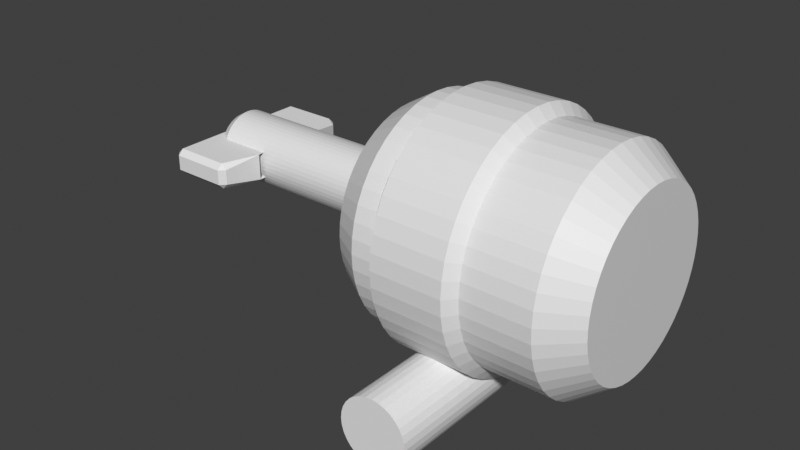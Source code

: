 # Source: armpivot_v1.blend  (saved by Blender 3.0.42; exported with 4.5.12 LTS)
import bpy
from mathutils import Matrix  # noqa: F401  (used for matrix-valued properties, if any)

bpy.ops.wm.read_factory_settings(use_empty=True)
scene = bpy.context.scene
scene.name = 'Scene'

# ---- collections
col_collection = bpy.data.collections.new('Collection'); scene.collection.children.link(col_collection)

# ---- materials (node trees are filled in below, after node groups)
mat_cylindermaterial = bpy.data.materials.new('CylinderMaterial')
mat_cylindermaterial.use_transparent_shadow = False

# ---- material node trees
mat_cylindermaterial.use_nodes = True; mat_cylindermaterial.node_tree.nodes.clear()
_N = mat_cylindermaterial.node_tree.nodes; _L = mat_cylindermaterial.node_tree.links
n0 = _N.new('ShaderNodeBsdfPrincipled'); n0.name = 'Principled BSDF'; n0.location = (10, 300)
n0.distribution = 'GGX'
n0.subsurface_method = 'RANDOM_WALK_SKIN'
n0.inputs[3].default_value = 1.45
n0.inputs[27].default_value = (0.0, 0.0, 0.0, 1.0)
n0.inputs[28].default_value = 1.0
n1 = _N.new('ShaderNodeOutputMaterial'); n1.name = 'Material Output'; n1.location = (300, 300)
_L.new(n0.outputs[0], n1.inputs[0])
n1.is_active_output = True

# ---- world
world_world = bpy.data.worlds.new('World'); scene.world = world_world
world_world.use_nodes = True; world_world.node_tree.nodes.clear()
_N = world_world.node_tree.nodes; _L = world_world.node_tree.links
n0 = _N.new('ShaderNodeOutputWorld'); n0.name = 'World Output'; n0.location = (300, 300)
n1 = _N.new('ShaderNodeBackground'); n1.name = 'Background'; n1.location = (10, 300)
n1.inputs[0].default_value = (0.05088, 0.05088, 0.05088, 1.0)
_L.new(n1.outputs[0], n0.inputs[0])
n0.is_active_output = True
world_world.color = (0.05088, 0.05088, 0.05088)
world_world.use_sun_shadow = False
world_world.sun_shadow_jitter_overblur = 0.0

# ---- meshes
me_armpivot_trussmesh = bpy.data.meshes.new('armpivot_trussmesh')
me_armpivot_trussmesh.from_pydata([(-0.5, -0.5, -0.5), (0.5, -0.5, -0.5), (0.03285, 0.1561, -0.1196), (0.02925, 0.0, -0.1938), (0.02565, 0.328, -0.2681), (0.4426, 0.2165, 0.0818), (-0.5, 0.5, -0.5), (0.02565, -0.328, -0.2681), (0.5, 0.5, -0.5), (0.4426, -0.2165, 0.0818), (0.03285, -0.1561, -0.1196), (0.3932, 0.2186, 0.0497), (0.03726, 0.3138, -0.249), (0.04342, 0.167, -0.1222), (0.4988, -0.4662, -0.488), (0.4988, 0.4808, -0.488), (0.4444, 0.2124, 0.06296), (0.486, -0.4889, -0.4805), (0.4328, -0.226, 0.05919), (0.04598, -0.3294, -0.2654), (-0.489, 0.4616, -0.4951), (-0.489, -0.4839, -0.4951), (0.007962, -0.3213, -0.2759), (0.02534, 0.3363, -0.2792), (0.4571, 0.4928, -0.4903), (-0.4531, 0.4928, -0.4903), (0.486, 0.4889, -0.4805), (0.04598, 0.3294, -0.2654), (0.4328, 0.226, 0.05919), (0.4957, -0.4654, -0.4565), (0.4438, 0.1828, 0.06984), (0.4438, -0.209, 0.06984), (0.4571, -0.4928, -0.4903), (0.02534, -0.3363, -0.2792), (-0.4531, -0.4928, -0.4903), (0.03726, -0.3138, -0.249), (0.3932, -0.2186, 0.0497), (0.04342, -0.167, -0.1222), (-0.473, 0.4786, -0.4881), (0.01465, -0.2896, -0.2729), (0.01465, 0.3191, -0.2729), (0.02945, -0.03648, -0.1898), (0.02673, -0.2838, -0.2457), (0.03216, -0.1542, -0.1338), (0.02623, 0.2206, -0.2561), (0.02623, -0.2206, -0.2561), (0.02865, 0.0, -0.2061), (0.02673, 0.2838, -0.2457), (0.02945, 0.03648, -0.1898), (0.03216, 0.1542, -0.1338), (0.4262, 0.1949, 0.0621), (0.4018, 0.207, 0.03584), (0.04579, 0.3022, -0.2629), (0.04177, 0.3177, -0.2854), (0.05195, 0.1554, -0.1361), (0.05238, 0.1481, -0.1297), (0.4816, -0.4821, -0.513), (0.4789, -0.4662, -0.49), (0.4789, 0.4808, -0.49), (0.4816, 0.4821, -0.513), (0.4245, 0.2124, 0.061), (0.4884, -0.471, -0.4891), (0.4351, -0.208, 0.05068), (0.4262, -0.1949, 0.0621), (0.04832, -0.3115, -0.2739), (0.04177, -0.3177, -0.2854), (-0.4948, 0.4896, -0.5196), (-0.4809, 0.4616, -0.5134), (-0.4809, -0.4839, -0.5134), (-0.4948, -0.4896, -0.5196), (0.01604, -0.3213, -0.2942), (0.02534, 0.3202, -0.2911), (0.4571, 0.4768, -0.5023), (-0.4531, 0.4768, -0.5023), (0.4884, 0.471, -0.4891), (0.04832, 0.3115, -0.2739), (0.4351, 0.208, 0.05068), (0.4758, -0.4654, -0.4585), (0.4239, 0.1828, 0.06787), (0.4239, -0.209, 0.06787), (0.4571, -0.4768, -0.5023), (0.02534, -0.3202, -0.2911), (-0.4531, -0.4768, -0.5023), (0.04579, -0.3022, -0.2629), (0.4018, -0.207, 0.03584), (0.05195, -0.1554, -0.1361), (0.05238, -0.1481, -0.1297), (-0.465, 0.4786, -0.5064), (0.02272, -0.2896, -0.2912), (0.02272, 0.3191, -0.2912), (0.04923, -3.054e-11, -0.1948), (0.04942, -0.03648, -0.1907), (0.04671, -0.2838, -0.2467), (0.05214, -0.1542, -0.1348), (0.0462, 0.2206, -0.257), (0.0462, -0.2206, -0.257), (0.04863, -4.303e-11, -0.2071), (0.04671, 0.2838, -0.2467), (0.04942, 0.03648, -0.1907), (0.05214, 0.1542, -0.1348)], [], [(5, 4, 12, 11), (4, 2, 13, 12), (1, 8, 15, 14), (8, 5, 16, 15), (5, 1, 14, 16), (1, 9, 18, 17), (9, 7, 19, 18), (7, 1, 17, 19), (6, 0, 21, 20), (0, 7, 22, 21), (7, 6, 20, 22), (4, 8, 24, 23), (8, 6, 25, 24), (6, 4, 23, 25), (8, 4, 27, 26), (4, 5, 28, 27), (5, 8, 26, 28), (1, 5, 30, 29), (9, 1, 29, 31), (1, 7, 33, 32), (7, 0, 34, 33), (0, 1, 32, 34), (7, 9, 36, 35), (10, 7, 35, 37), (6, 7, 39, 38), (7, 4, 40, 39), (4, 6, 38, 40), (3, 7, 42, 41), (7, 10, 43, 42), (4, 7, 45, 44), (7, 3, 46, 45), (3, 4, 44, 46), (4, 3, 48, 47), (2, 4, 47, 49), (50, 51, 52, 53), (53, 52, 54, 55), (56, 57, 58, 59), (59, 58, 60, 50), (50, 60, 57, 56), (56, 61, 62, 63), (63, 62, 64, 65), (65, 64, 61, 56), (66, 67, 68, 69), (69, 68, 70, 65), (65, 70, 67, 66), (53, 71, 72, 59), (59, 72, 73, 66), (66, 73, 71, 53), (59, 74, 75, 53), (53, 75, 76, 50), (50, 76, 74, 59), (56, 77, 78, 50), (63, 79, 77, 56), (56, 80, 81, 65), (65, 81, 82, 69), (69, 82, 80, 56), (65, 83, 84, 63), (86, 85, 83, 65), (66, 87, 88, 65), (65, 88, 89, 53), (53, 89, 87, 66), (90, 91, 92, 65), (65, 92, 93, 86), (53, 94, 95, 65), (65, 95, 96, 90), (90, 96, 94, 53), (53, 97, 98, 90), (55, 99, 97, 53), (28, 26, 74, 76), (22, 20, 67, 70), (27, 28, 76, 75), (21, 22, 70, 68), (14, 15, 58, 57), (16, 14, 57, 60), (41, 42, 92, 91), (0, 6, 66, 69), (1, 0, 69, 56), (34, 32, 80, 82), (15, 16, 60, 58), (35, 36, 84, 83), (20, 21, 68, 67), (8, 1, 56, 59), (42, 43, 93, 92), (37, 35, 83, 85), (29, 30, 78, 77), (31, 29, 77, 79), (23, 24, 72, 71), (47, 48, 98, 97), (25, 23, 71, 73), (49, 47, 97, 99), (17, 18, 62, 61), (44, 45, 95, 94), (24, 25, 73, 72), (19, 17, 61, 64), (46, 44, 94, 96), (11, 12, 52, 51), (38, 39, 88, 87), (18, 19, 64, 62), (45, 46, 96, 95), (12, 13, 54, 52), (6, 8, 59, 66), (40, 38, 87, 89), (32, 33, 81, 80), (39, 40, 89, 88), (33, 34, 82, 81), (26, 27, 75, 74)])
_uv = me_armpivot_trussmesh.uv_layers.new(name='UVMap')
_uv.uv.foreach_set('vector', [0.625, 0.5, 0.5, 0.25, 0.5115, 0.2567, 0.6182, 0.4701, 0.5, 0.25, 0.625, 0.25, 0.6182, 0.2567, 0.5115, 0.2567, 0.375, 0.75, 0.375, 0.5, 0.3801, 0.5033, 0.3801, 0.7401, 0.375, 0.5, 0.625, 0.5, 0.6169, 0.5033, 0.3801, 0.5033, 0.625, 0.5, 0.375, 0.75, 0.3801, 0.7401, 0.6169, 0.5033, 0.375, 0.75, 0.625, 0.75, 0.616, 0.7567, 0.384, 0.7567, 0.625, 0.75, 0.5, 1.0, 0.5, 0.9886, 0.616, 0.7567, 0.5, 1.0, 0.375, 0.75, 0.384, 0.7567, 0.5, 0.9886, 0.375, 0.25, 0.375, 0.0, 0.3776, 0.003137, 0.3776, 0.2395, 0.375, 0.0, 0.5, 0.0, 0.4958, 0.003137, 0.3776, 0.003137, 0.5, 0.0, 0.375, 0.25, 0.3776, 0.2395, 0.4958, 0.003137, 0.5, 0.25, 0.375, 0.5, 0.3802, 0.4838, 0.494, 0.2562, 0.375, 0.5, 0.375, 0.25, 0.3802, 0.2562, 0.3802, 0.4838, 0.375, 0.25, 0.5, 0.25, 0.494, 0.2562, 0.3802, 0.2562, 0.375, 0.5, 0.5, 0.25, 0.5, 0.2614, 0.384, 0.4933, 0.5, 0.25, 0.625, 0.5, 0.616, 0.4933, 0.5, 0.2614, 0.625, 0.5, 0.375, 0.5, 0.384, 0.4933, 0.616, 0.4933, 0.375, 0.75, 0.625, 0.5, 0.6199, 0.5161, 0.3937, 0.7423, 0.625, 0.75, 0.375, 0.75, 0.3937, 0.7423, 0.6199, 0.7423, 0.375, 0.75, 0.5, 1.0, 0.494, 0.9938, 0.3802, 0.7662, 0.5, 1.0, 0.375, 1.0, 0.3802, 0.9938, 0.494, 0.9938, 0.375, 1.0, 0.375, 0.75, 0.3802, 0.7662, 0.3802, 0.9938, 0.5, 1.0, 0.625, 0.75, 0.6182, 0.7799, 0.5115, 0.9933, 0.625, 1.0, 0.5, 1.0, 0.5115, 0.9933, 0.6182, 0.9933, 0.375, 0.25, 0.5, 0.0, 0.4974, 0.01327, 0.3814, 0.2452, 0.5, 0.0, 0.5, 0.25, 0.4974, 0.2452, 0.4974, 0.01327, 0.5, 0.25, 0.375, 0.25, 0.3814, 0.2452, 0.4974, 0.2452, 0.5625, 0.125, 0.5, 0.0, 0.5188, 0.009493, 0.5659, 0.1037, 0.5, 0.0, 0.625, 0.0, 0.613, 0.009493, 0.5188, 0.009493, 0.5, 0.25, 0.5, 0.0, 0.5101, 0.04095, 0.5101, 0.2091, 0.5, 0.0, 0.5625, 0.125, 0.5521, 0.125, 0.5101, 0.04095, 0.5625, 0.125, 0.5, 0.25, 0.5101, 0.2091, 0.5521, 0.125, 0.5, 0.25, 0.5625, 0.125, 0.5659, 0.1463, 0.5188, 0.2405, 0.625, 0.25, 0.5, 0.25, 0.5188, 0.2405, 0.613, 0.2405, 0.625, 0.5, 0.6182, 0.4701, 0.5115, 0.2567, 0.5, 0.25, 0.5, 0.25, 0.5115, 0.2567, 0.6182, 0.2567, 0.625, 0.25, 0.375, 0.75, 0.3801, 0.7401, 0.3801, 0.5033, 0.375, 0.5, 0.375, 0.5, 0.3801, 0.5033, 0.6169, 0.5033, 0.625, 0.5, 0.625, 0.5, 0.6169, 0.5033, 0.3801, 0.7401, 0.375, 0.75, 0.375, 0.75, 0.384, 0.7567, 0.616, 0.7567, 0.625, 0.75, 0.625, 0.75, 0.616, 0.7567, 0.5, 0.9886, 0.5, 1.0, 0.5, 1.0, 0.5, 0.9886, 0.384, 0.7567, 0.375, 0.75, 0.375, 0.25, 0.3776, 0.2395, 0.3776, 0.003137, 0.375, 0.0, 0.375, 0.0, 0.3776, 0.003137, 0.4958, 0.003137, 0.5, 0.0, 0.5, 0.0, 0.4958, 0.003137, 0.3776, 0.2395, 0.375, 0.25, 0.5, 0.25, 0.494, 0.2562, 0.3802, 0.4838, 0.375, 0.5, 0.375, 0.5, 0.3802, 0.4838, 0.3802, 0.2562, 0.375, 0.25, 0.375, 0.25, 0.3802, 0.2562, 0.494, 0.2562, 0.5, 0.25, 0.375, 0.5, 0.384, 0.4933, 0.5, 0.2614, 0.5, 0.25, 0.5, 0.25, 0.5, 0.2614, 0.616, 0.4933, 0.625, 0.5, 0.625, 0.5, 0.616, 0.4933, 0.384, 0.4933, 0.375, 0.5, 0.375, 0.75, 0.3937, 0.7423, 0.6199, 0.5161, 0.625, 0.5, 0.625, 0.75, 0.6199, 0.7423, 0.3937, 0.7423, 0.375, 0.75, 0.375, 0.75, 0.3802, 0.7662, 0.494, 0.9938, 0.5, 1.0, 0.5, 1.0, 0.494, 0.9938, 0.3802, 0.9938, 0.375, 1.0, 0.375, 1.0, 0.3802, 0.9938, 0.3802, 0.7662, 0.375, 0.75, 0.5, 1.0, 0.5115, 0.9933, 0.6182, 0.7799, 0.625, 0.75, 0.625, 1.0, 0.6182, 0.9933, 0.5115, 0.9933, 0.5, 1.0, 0.375, 0.25, 0.3814, 0.2452, 0.4974, 0.01327, 0.5, 0.0, 0.5, 0.0, 0.4974, 0.01327, 0.4974, 0.2452, 0.5, 0.25, 0.5, 0.25, 0.4974, 0.2452, 0.3814, 0.2452, 0.375, 0.25, 0.5625, 0.125, 0.5659, 0.1037, 0.5188, 0.009493, 0.5, 0.0, 0.5, 0.0, 0.5188, 0.009493, 0.613, 0.009493, 0.625, 0.0, 0.5, 0.25, 0.5101, 0.2091, 0.5101, 0.04095, 0.5, 0.0, 0.5, 0.0, 0.5101, 0.04095, 0.5521, 0.125, 0.5625, 0.125, 0.5625, 0.125, 0.5521, 0.125, 0.5101, 0.2091, 0.5, 0.25, 0.5, 0.25, 0.5188, 0.2405, 0.5659, 0.1463, 0.5625, 0.125, 0.625, 0.25, 0.613, 0.2405, 0.5188, 0.2405, 0.5, 0.25, 0.616, 0.4933, 0.384, 0.4933, 0.384, 0.4933, 0.616, 0.4933, 0.4958, 0.003137, 0.3776, 0.2395, 0.3776, 0.2395, 0.4958, 0.003137, 0.5, 0.2614, 0.616, 0.4933, 0.616, 0.4933, 0.5, 0.2614, 0.3776, 0.003137, 0.4958, 0.003137, 0.4958, 0.003137, 0.3776, 0.003137, 0.3801, 0.7401, 0.3801, 0.5033, 0.3801, 0.5033, 0.3801, 0.7401, 0.6169, 0.5033, 0.3801, 0.7401, 0.3801, 0.7401, 0.6169, 0.5033, 0.5659, 0.1037, 0.5188, 0.009493, 0.5188, 0.009493, 0.5659, 0.1037, 0.375, 0.0, 0.375, 0.25, 0.375, 0.25, 0.375, 0.0, 0.375, 0.75, 0.375, 1.0, 0.375, 1.0, 0.375, 0.75, 0.3802, 0.9938, 0.3802, 0.7662, 0.3802, 0.7662, 0.3802, 0.9938, 0.3801, 0.5033, 0.6169, 0.5033, 0.6169, 0.5033, 0.3801, 0.5033, 0.5115, 0.9933, 0.6182, 0.7799, 0.6182, 0.7799, 0.5115, 0.9933, 0.3776, 0.2395, 0.3776, 0.003137, 0.3776, 0.003137, 0.3776, 0.2395, 0.375, 0.5, 0.375, 0.75, 0.375, 0.75, 0.375, 0.5, 0.5188, 0.009493, 0.613, 0.009493, 0.613, 0.009493, 0.5188, 0.009493, 0.6182, 0.9933, 0.5115, 0.9933, 0.5115, 0.9933, 0.6182, 0.9933, 0.3937, 0.7423, 0.6199, 0.5161, 0.6199, 0.5161, 0.3937, 0.7423, 0.6199, 0.7423, 0.3937, 0.7423, 0.3937, 0.7423, 0.6199, 0.7423, 0.494, 0.2562, 0.3802, 0.4838, 0.3802, 0.4838, 0.494, 0.2562, 0.5188, 0.2405, 0.5659, 0.1463, 0.5659, 0.1463, 0.5188, 0.2405, 0.3802, 0.2562, 0.494, 0.2562, 0.494, 0.2562, 0.3802, 0.2562, 0.613, 0.2405, 0.5188, 0.2405, 0.5188, 0.2405, 0.613, 0.2405, 0.384, 0.7567, 0.616, 0.7567, 0.616, 0.7567, 0.384, 0.7567, 0.5101, 0.2091, 0.5101, 0.04095, 0.5101, 0.04095, 0.5101, 0.2091, 0.3802, 0.4838, 0.3802, 0.2562, 0.3802, 0.2562, 0.3802, 0.4838, 0.5, 0.9886, 0.384, 0.7567, 0.384, 0.7567, 0.5, 0.9886, 0.5521, 0.125, 0.5101, 0.2091, 0.5101, 0.2091, 0.5521, 0.125, 0.6182, 0.4701, 0.5115, 0.2567, 0.5115, 0.2567, 0.6182, 0.4701, 0.3814, 0.2452, 0.4974, 0.01327, 0.4974, 0.01327, 0.3814, 0.2452, 0.616, 0.7567, 0.5, 0.9886, 0.5, 0.9886, 0.616, 0.7567, 0.5101, 0.04095, 0.5521, 0.125, 0.5521, 0.125, 0.5101, 0.04095, 0.5115, 0.2567, 0.6182, 0.2567, 0.6182, 0.2567, 0.5115, 0.2567, 0.375, 0.25, 0.375, 0.5, 0.375, 0.5, 0.375, 0.25, 0.4974, 0.2452, 0.3814, 0.2452, 0.3814, 0.2452, 0.4974, 0.2452, 0.3802, 0.7662, 0.494, 0.9938, 0.494, 0.9938, 0.3802, 0.7662, 0.4974, 0.01327, 0.4974, 0.2452, 0.4974, 0.2452, 0.4974, 0.01327, 0.494, 0.9938, 0.3802, 0.9938, 0.3802, 0.9938, 0.494, 0.9938, 0.384, 0.4933, 0.5, 0.2614, 0.5, 0.2614, 0.384, 0.4933])
me_armpivot_trussmesh.use_remesh_fix_poles = True
me_armpivot_trussmesh.use_remesh_preserve_attributes = False
me_armpivot_trussmesh.update()
me_armpivot_cylinder = bpy.data.meshes.new('armpivot_cylinder')
me_armpivot_cylinder.from_pydata([(-0.04604, 0.2107, 1.122e-08), (0.4169, 0.25, -1.093e-08), (-0.04604, 0.2089, -0.0275), (0.4169, 0.2479, -0.03263), (-0.04604, 0.2035, -0.05452), (0.4169, 0.2415, -0.0647), (-0.04604, 0.1946, -0.08062), (0.4169, 0.231, -0.09567), (-0.04604, 0.1824, -0.1053), (0.4169, 0.2165, -0.125), (-0.04604, 0.1671, -0.1282), (0.4169, 0.1983, -0.1522), (-0.04604, 0.149, -0.149), (0.4169, 0.1768, -0.1768), (-0.04604, 0.1282, -0.1671), (0.4169, 0.1522, -0.1983), (-0.04604, 0.1053, -0.1824), (0.4169, 0.125, -0.2165), (-0.04604, 0.08062, -0.1946), (0.4169, 0.09567, -0.231), (-0.04604, 0.05452, -0.2035), (0.4169, 0.0647, -0.2415), (-0.04604, 0.0275, -0.2089), (0.4169, 0.03263, -0.2479), (-0.04604, -1.871e-08, -0.2107), (0.4169, -1.093e-08, -0.25), (-0.04604, -0.0275, -0.2089), (0.4169, -0.03263, -0.2479), (-0.04604, -0.05452, -0.2035), (0.4169, -0.0647, -0.2415), (-0.04604, -0.08062, -0.1946), (0.4169, -0.09567, -0.231), (-0.04604, -0.1053, -0.1824), (0.4169, -0.125, -0.2165), (-0.04604, -0.1282, -0.1671), (0.4169, -0.1522, -0.1983), (-0.04604, -0.149, -0.149), (0.4169, -0.1768, -0.1768), (-0.04604, -0.1671, -0.1282), (0.4169, -0.1983, -0.1522), (-0.04604, -0.1824, -0.1053), (0.4169, -0.2165, -0.125), (-0.04604, -0.1946, -0.08062), (0.4169, -0.231, -0.09567), (-0.04604, -0.2035, -0.05452), (0.4169, -0.2415, -0.0647), (-0.04604, -0.2089, -0.0275), (0.4169, -0.2479, -0.03263), (-0.04604, -0.2107, 2.382e-08), (0.4169, -0.25, 1.093e-08), (-0.04604, -0.2089, 0.0275), (0.4169, -0.2479, 0.03263), (-0.04604, -0.2035, 0.05452), (0.4169, -0.2415, 0.0647), (-0.04604, -0.1946, 0.08062), (0.4169, -0.231, 0.09567), (-0.04604, -0.1824, 0.1053), (0.4169, -0.2165, 0.125), (-0.04604, -0.1671, 0.1282), (0.4169, -0.1983, 0.1522), (-0.04604, -0.149, 0.149), (0.4169, -0.1768, 0.1768), (-0.04604, -0.1282, 0.1671), (0.4169, -0.1522, 0.1983), (-0.04604, -0.1053, 0.1824), (0.4169, -0.125, 0.2165), (-0.04604, -0.08062, 0.1946), (0.4169, -0.09567, 0.231), (-0.04604, -0.05452, 0.2035), (0.4169, -0.0647, 0.2415), (-0.04604, -0.0275, 0.2089), (0.4169, -0.03263, 0.2479), (-0.04604, 2.834e-09, 0.2107), (0.4169, 2.981e-09, 0.25), (-0.04604, 0.0275, 0.2089), (0.4169, 0.03263, 0.2479), (-0.04604, 0.05452, 0.2035), (0.4169, 0.0647, 0.2415), (-0.04604, 0.08062, 0.1946), (0.4169, 0.09567, 0.231), (-0.04604, 0.1053, 0.1824), (0.4169, 0.125, 0.2165), (-0.04604, 0.1282, 0.1671), (0.4169, 0.1522, 0.1983), (-0.04604, 0.149, 0.149), (0.4169, 0.1768, 0.1768), (-0.04604, 0.1671, 0.1282), (0.4169, 0.1983, 0.1522), (-0.04604, 0.1824, 0.1053), (0.4169, 0.2165, 0.125), (-0.04604, 0.1946, 0.08062), (0.4169, 0.231, 0.09567), (-0.04604, 0.2035, 0.05452), (0.4169, 0.2415, 0.0647), (-0.04604, 0.2089, 0.0275), (0.4169, 0.2479, 0.03263), (0.02, 0.25, 1.093e-08), (0.02, 0.2479, -0.03263), (0.02, 0.2415, -0.0647), (0.02, 0.231, -0.09567), (0.02, 0.2165, -0.125), (0.02, 0.1983, -0.1522), (0.02, 0.1768, -0.1768), (0.02, 0.1522, -0.1983), (0.02, 0.125, -0.2165), (0.02, 0.09567, -0.231), (0.02, 0.0647, -0.2415), (0.02, 0.03263, -0.2479), (0.02, -1.093e-08, -0.25), (0.02, -0.03263, -0.2479), (0.02, -0.0647, -0.2415), (0.02, -0.09567, -0.231), (0.02, -0.125, -0.2165), (0.02, -0.1522, -0.1983), (0.02, -0.1768, -0.1768), (0.02, -0.1983, -0.1522), (0.02, -0.2165, -0.125), (0.02, -0.231, -0.09567), (0.02, -0.2415, -0.0647), (0.02, -0.2479, -0.03263), (0.02, -0.25, 3.278e-08), (0.02, -0.2479, 0.03263), (0.02, -0.2415, 0.0647), (0.02, -0.231, 0.09567), (0.02, -0.2165, 0.125), (0.02, -0.1983, 0.1522), (0.02, -0.1768, 0.1768), (0.02, -0.1522, 0.1983), (0.02, -0.125, 0.2165), (0.02, -0.09567, 0.231), (0.02, -0.0647, 0.2415), (0.02, -0.03263, 0.2479), (0.02, 2.981e-09, 0.25), (0.02, 0.03263, 0.2479), (0.02, 0.0647, 0.2415), (0.02, 0.09567, 0.231), (0.02, 0.125, 0.2165), (0.02, 0.1522, 0.1983), (0.02, 0.1768, 0.1768), (0.02, 0.1983, 0.1522), (0.02, 0.2165, 0.125), (0.02, 0.231, 0.09567), (0.02, 0.2415, 0.0647), (0.02, 0.2479, 0.03263), (0.4907, 0.1926, -0.02535), (0.4907, 0.1942, -1.051e-08), (0.4907, 0.1926, 0.02535), (0.4907, 0.1876, 0.05028), (0.4907, 0.1795, 0.07434), (0.4907, 0.1682, 0.09712), (0.4907, 0.1541, 0.1183), (0.4907, 0.1374, 0.1374), (0.4907, 0.1183, 0.1541), (0.4907, 0.09712, 0.1682), (0.4907, 0.07434, 0.1795), (0.4907, 0.05028, 0.1876), (0.4907, 0.02535, 0.1926), (0.4907, 2.773e-09, 0.1942), (0.4907, -0.02535, 0.1926), (0.4907, -0.05028, 0.1876), (0.4907, -0.07434, 0.1795), (0.4907, -0.09712, 0.1682), (0.4907, -0.1183, 0.1541), (0.4907, -0.1374, 0.1374), (0.4907, -0.1541, 0.1183), (0.4907, -0.1682, 0.09712), (0.4907, -0.1795, 0.07434), (0.4907, -0.1876, 0.05028), (0.4907, -0.1926, 0.02535), (0.4907, -0.1942, -1.769e-09), (0.4907, -0.1926, -0.02535), (0.4907, -0.1876, -0.05028), (0.4907, -0.1795, -0.07434), (0.4907, -0.1682, -0.09712), (0.4907, -0.1541, -0.1183), (0.4907, -0.1374, -0.1374), (0.4907, -0.1183, -0.1541), (0.4907, -0.09712, -0.1682), (0.4907, -0.07434, -0.1795), (0.4907, -0.05028, -0.1876), (0.4907, -0.02535, -0.1926), (0.4907, -2.196e-08, -0.1942), (0.4907, 0.02535, -0.1926), (0.4907, 0.05028, -0.1876), (0.4907, 0.07434, -0.1795), (0.4907, 0.09712, -0.1682), (0.4907, 0.1183, -0.1541), (0.4907, 0.1374, -0.1374), (0.4907, 0.1541, -0.1183), (0.4907, 0.1682, -0.09712), (0.4907, 0.1795, -0.07434), (0.4907, 0.1876, -0.05028)], [], [(96, 1, 3, 97), (97, 3, 5, 98), (98, 5, 7, 99), (99, 7, 9, 100), (100, 9, 11, 101), (101, 11, 13, 102), (102, 13, 15, 103), (103, 15, 17, 104), (104, 17, 19, 105), (105, 19, 21, 106), (106, 21, 23, 107), (107, 23, 25, 108), (108, 25, 27, 109), (109, 27, 29, 110), (110, 29, 31, 111), (111, 31, 33, 112), (112, 33, 35, 113), (113, 35, 37, 114), (114, 37, 39, 115), (115, 39, 41, 116), (116, 41, 43, 117), (117, 43, 45, 118), (118, 45, 47, 119), (119, 47, 49, 120), (120, 49, 51, 121), (121, 51, 53, 122), (122, 53, 55, 123), (123, 55, 57, 124), (124, 57, 59, 125), (125, 59, 61, 126), (126, 61, 63, 127), (127, 63, 65, 128), (128, 65, 67, 129), (129, 67, 69, 130), (130, 69, 71, 131), (131, 71, 73, 132), (132, 73, 75, 133), (133, 75, 77, 134), (134, 77, 79, 135), (135, 79, 81, 136), (136, 81, 83, 137), (137, 83, 85, 138), (138, 85, 87, 139), (139, 87, 89, 140), (140, 89, 91, 141), (141, 91, 93, 142), (144, 145, 146, 147, 148, 149, 150, 151, 152, 153, 154, 155, 156, 157, 158, 159, 160, 161, 162, 163, 164, 165, 166, 167, 168, 169, 170, 171, 172, 173, 174, 175, 176, 177, 178, 179, 180, 181, 182, 183, 184, 185, 186, 187, 188, 189, 190, 191), (142, 93, 95, 143), (143, 95, 1, 96), (0, 2, 4, 6, 8, 10, 12, 14, 16, 18, 20, 22, 24, 26, 28, 30, 32, 34, 36, 38, 40, 42, 44, 46, 48, 50, 52, 54, 56, 58, 60, 62, 64, 66, 68, 70, 72, 74, 76, 78, 80, 82, 84, 86, 88, 90, 92, 94), (2, 0, 96, 97), (4, 2, 97, 98), (6, 4, 98, 99), (8, 6, 99, 100), (10, 8, 100, 101), (12, 10, 101, 102), (14, 12, 102, 103), (16, 14, 103, 104), (18, 16, 104, 105), (20, 18, 105, 106), (22, 20, 106, 107), (24, 22, 107, 108), (26, 24, 108, 109), (28, 26, 109, 110), (30, 28, 110, 111), (32, 30, 111, 112), (34, 32, 112, 113), (36, 34, 113, 114), (38, 36, 114, 115), (40, 38, 115, 116), (42, 40, 116, 117), (44, 42, 117, 118), (46, 44, 118, 119), (48, 46, 119, 120), (50, 48, 120, 121), (52, 50, 121, 122), (54, 52, 122, 123), (56, 54, 123, 124), (58, 56, 124, 125), (60, 58, 125, 126), (62, 60, 126, 127), (64, 62, 127, 128), (66, 64, 128, 129), (68, 66, 129, 130), (70, 68, 130, 131), (72, 70, 131, 132), (74, 72, 132, 133), (76, 74, 133, 134), (78, 76, 134, 135), (80, 78, 135, 136), (82, 80, 136, 137), (84, 82, 137, 138), (86, 84, 138, 139), (88, 86, 139, 140), (90, 88, 140, 141), (92, 90, 141, 142), (94, 92, 142, 143), (0, 94, 143, 96), (3, 1, 145, 144), (1, 95, 146, 145), (95, 93, 147, 146), (93, 91, 148, 147), (91, 89, 149, 148), (89, 87, 150, 149), (87, 85, 151, 150), (85, 83, 152, 151), (83, 81, 153, 152), (81, 79, 154, 153), (79, 77, 155, 154), (77, 75, 156, 155), (75, 73, 157, 156), (73, 71, 158, 157), (71, 69, 159, 158), (69, 67, 160, 159), (67, 65, 161, 160), (65, 63, 162, 161), (63, 61, 163, 162), (61, 59, 164, 163), (59, 57, 165, 164), (57, 55, 166, 165), (55, 53, 167, 166), (53, 51, 168, 167), (51, 49, 169, 168), (49, 47, 170, 169), (47, 45, 171, 170), (45, 43, 172, 171), (43, 41, 173, 172), (41, 39, 174, 173), (39, 37, 175, 174), (37, 35, 176, 175), (35, 33, 177, 176), (33, 31, 178, 177), (31, 29, 179, 178), (29, 27, 180, 179), (27, 25, 181, 180), (25, 23, 182, 181), (23, 21, 183, 182), (21, 19, 184, 183), (19, 17, 185, 184), (17, 15, 186, 185), (15, 13, 187, 186), (13, 11, 188, 187), (11, 9, 189, 188), (9, 7, 190, 189), (7, 5, 191, 190), (5, 3, 144, 191)])
_uv = me_armpivot_cylinder.uv_layers.new(name='UVMap')
_uv.uv.foreach_set('vector', [1.0, 0.5, 1.0, 1.0, 0.9792, 1.0, 0.9792, 0.5, 0.9792, 0.5, 0.9792, 1.0, 0.9583, 1.0, 0.9583, 0.5, 0.9583, 0.5, 0.9583, 1.0, 0.9375, 1.0, 0.9375, 0.5, 0.9375, 0.5, 0.9375, 1.0, 0.9167, 1.0, 0.9167, 0.5, 0.9167, 0.5, 0.9167, 1.0, 0.8958, 1.0, 0.8958, 0.5, 0.8958, 0.5, 0.8958, 1.0, 0.875, 1.0, 0.875, 0.5, 0.875, 0.5, 0.875, 1.0, 0.8542, 1.0, 0.8542, 0.5, 0.8542, 0.5, 0.8542, 1.0, 0.8333, 1.0, 0.8333, 0.5, 0.8333, 0.5, 0.8333, 1.0, 0.8125, 1.0, 0.8125, 0.5, 0.8125, 0.5, 0.8125, 1.0, 0.7917, 1.0, 0.7917, 0.5, 0.7917, 0.5, 0.7917, 1.0, 0.7708, 1.0, 0.7708, 0.5, 0.7708, 0.5, 0.7708, 1.0, 0.75, 1.0, 0.75, 0.5, 0.75, 0.5, 0.75, 1.0, 0.7292, 1.0, 0.7292, 0.5, 0.7292, 0.5, 0.7292, 1.0, 0.7083, 1.0, 0.7083, 0.5, 0.7083, 0.5, 0.7083, 1.0, 0.6875, 1.0, 0.6875, 0.5, 0.6875, 0.5, 0.6875, 1.0, 0.6667, 1.0, 0.6667, 0.5, 0.6667, 0.5, 0.6667, 1.0, 0.6458, 1.0, 0.6458, 0.5, 0.6458, 0.5, 0.6458, 1.0, 0.625, 1.0, 0.625, 0.5, 0.625, 0.5, 0.625, 1.0, 0.6042, 1.0, 0.6042, 0.5, 0.6042, 0.5, 0.6042, 1.0, 0.5833, 1.0, 0.5833, 0.5, 0.5833, 0.5, 0.5833, 1.0, 0.5625, 1.0, 0.5625, 0.5, 0.5625, 0.5, 0.5625, 1.0, 0.5417, 1.0, 0.5417, 0.5, 0.5417, 0.5, 0.5417, 1.0, 0.5208, 1.0, 0.5208, 0.5, 0.5208, 0.5, 0.5208, 1.0, 0.5, 1.0, 0.5, 0.5, 0.5, 0.5, 0.5, 1.0, 0.4792, 1.0, 0.4792, 0.5, 0.4792, 0.5, 0.4792, 1.0, 0.4583, 1.0, 0.4583, 0.5, 0.4583, 0.5, 0.4583, 1.0, 0.4375, 1.0, 0.4375, 0.5, 0.4375, 0.5, 0.4375, 1.0, 0.4167, 1.0, 0.4167, 0.5, 0.4167, 0.5, 0.4167, 1.0, 0.3958, 1.0, 0.3958, 0.5, 0.3958, 0.5, 0.3958, 1.0, 0.375, 1.0, 0.375, 0.5, 0.375, 0.5, 0.375, 1.0, 0.3542, 1.0, 0.3542, 0.5, 0.3542, 0.5, 0.3542, 1.0, 0.3333, 1.0, 0.3333, 0.5, 0.3333, 0.5, 0.3333, 1.0, 0.3125, 1.0, 0.3125, 0.5, 0.3125, 0.5, 0.3125, 1.0, 0.2917, 1.0, 0.2917, 0.5, 0.2917, 0.5, 0.2917, 1.0, 0.2708, 1.0, 0.2708, 0.5, 0.2708, 0.5, 0.2708, 1.0, 0.25, 1.0, 0.25, 0.5, 0.25, 0.5, 0.25, 1.0, 0.2292, 1.0, 0.2292, 0.5, 0.2292, 0.5, 0.2292, 1.0, 0.2083, 1.0, 0.2083, 0.5, 0.2083, 0.5, 0.2083, 1.0, 0.1875, 1.0, 0.1875, 0.5, 0.1875, 0.5, 0.1875, 1.0, 0.1667, 1.0, 0.1667, 0.5, 0.1667, 0.5, 0.1667, 1.0, 0.1458, 1.0, 0.1458, 0.5, 0.1458, 0.5, 0.1458, 1.0, 0.125, 1.0, 0.125, 0.5, 0.125, 0.5, 0.125, 1.0, 0.1042, 1.0, 0.1042, 0.5, 0.1042, 0.5, 0.1042, 1.0, 0.08333, 1.0, 0.08333, 0.5, 0.08333, 0.5, 0.08333, 1.0, 0.0625, 1.0, 0.0625, 0.5, 0.0625, 0.5, 0.0625, 1.0, 0.04167, 1.0, 0.04167, 0.5, 0.2743, 0.4349, 0.25, 0.4365, 0.2257, 0.4349, 0.2017, 0.4301, 0.1786, 0.4223, 0.1568, 0.4115, 0.1365, 0.3979, 0.1181, 0.3819, 0.1021, 0.3635, 0.08851, 0.3432, 0.07772, 0.3214, 0.06988, 0.2983, 0.06512, 0.2743, 0.06352, 0.25, 0.06512, 0.2257, 0.06988, 0.2017, 0.07772, 0.1786, 0.08851, 0.1568, 0.1021, 0.1365, 0.1181, 0.1181, 0.1365, 0.1021, 0.1568, 0.08851, 0.1786, 0.07772, 0.2017, 0.06988, 0.2257, 0.06512, 0.25, 0.06352, 0.2743, 0.06512, 0.2983, 0.06988, 0.3214, 0.07772, 0.3432, 0.08851, 0.3635, 0.1021, 0.3819, 0.1181, 0.3979, 0.1365, 0.4115, 0.1568, 0.4223, 0.1786, 0.4301, 0.2017, 0.4349, 0.2257, 0.4365, 0.25, 0.4349, 0.2743, 0.4301, 0.2983, 0.4223, 0.3214, 0.4115, 0.3432, 0.3979, 0.3635, 0.3819, 0.3819, 0.3635, 0.3979, 0.3432, 0.4115, 0.3214, 0.4223, 0.2983, 0.4301, 0.04167, 0.5, 0.04167, 1.0, 0.02083, 1.0, 0.02083, 0.5, 0.02083, 0.5, 0.02083, 1.0, 3.763e-07, 1.0, 3.763e-07, 0.5, 0.75, 0.4522, 0.7764, 0.4505, 0.8023, 0.4453, 0.8274, 0.4368, 0.8511, 0.4251, 0.8731, 0.4104, 0.893, 0.393, 0.9104, 0.3731, 0.9251, 0.3511, 0.9368, 0.3274, 0.9453, 0.3023, 0.9505, 0.2764, 0.9522, 0.25, 0.9505, 0.2236, 0.9453, 0.1977, 0.9368, 0.1726, 0.9251, 0.1489, 0.9104, 0.1269, 0.893, 0.107, 0.8731, 0.08956, 0.8511, 0.07486, 0.8274, 0.06316, 0.8023, 0.05466, 0.7764, 0.0495, 0.75, 0.04777, 0.7236, 0.0495, 0.6977, 0.05466, 0.6726, 0.06316, 0.6489, 0.07486, 0.6269, 0.08956, 0.607, 0.107, 0.5896, 0.1269, 0.5749, 0.1489, 0.5632, 0.1726, 0.5547, 0.1977, 0.5495, 0.2236, 0.5478, 0.25, 0.5495, 0.2764, 0.5547, 0.3023, 0.5632, 0.3274, 0.5749, 0.3511, 0.5896, 0.3731, 0.607, 0.393, 0.6269, 0.4104, 0.6489, 0.4251, 0.6726, 0.4368, 0.6977, 0.4453, 0.7236, 0.4505, 0.7764, 0.4505, 0.75, 0.4522, 0.75, 0.49, 0.7813, 0.4879, 0.8023, 0.4453, 0.7764, 0.4505, 0.7813, 0.4879, 0.8121, 0.4818, 0.8274, 0.4368, 0.8023, 0.4453, 0.8121, 0.4818, 0.8418, 0.4717, 0.8511, 0.4251, 0.8274, 0.4368, 0.8418, 0.4717, 0.87, 0.4578, 0.8731, 0.4104, 0.8511, 0.4251, 0.87, 0.4578, 0.8961, 0.4404, 0.893, 0.393, 0.8731, 0.4104, 0.8961, 0.4404, 0.9197, 0.4197, 0.9104, 0.3731, 0.893, 0.393, 0.9197, 0.4197, 0.9404, 0.3961, 0.9251, 0.3511, 0.9104, 0.3731, 0.9404, 0.3961, 0.9578, 0.37, 0.9368, 0.3274, 0.9251, 0.3511, 0.9578, 0.37, 0.9717, 0.3418, 0.9453, 0.3023, 0.9368, 0.3274, 0.9717, 0.3418, 0.9818, 0.3121, 0.9505, 0.2764, 0.9453, 0.3023, 0.9818, 0.3121, 0.9879, 0.2813, 0.9522, 0.25, 0.9505, 0.2764, 0.9879, 0.2813, 0.99, 0.25, 0.9505, 0.2236, 0.9522, 0.25, 0.99, 0.25, 0.9879, 0.2187, 0.9453, 0.1977, 0.9505, 0.2236, 0.9879, 0.2187, 0.9818, 0.1879, 0.9368, 0.1726, 0.9453, 0.1977, 0.9818, 0.1879, 0.9717, 0.1582, 0.9251, 0.1489, 0.9368, 0.1726, 0.9717, 0.1582, 0.9578, 0.13, 0.9104, 0.1269, 0.9251, 0.1489, 0.9578, 0.13, 0.9404, 0.1039, 0.893, 0.107, 0.9104, 0.1269, 0.9404, 0.1039, 0.9197, 0.08029, 0.8731, 0.08956, 0.893, 0.107, 0.9197, 0.08029, 0.8961, 0.0596, 0.8511, 0.07486, 0.8731, 0.08956, 0.8961, 0.0596, 0.87, 0.04215, 0.8274, 0.06316, 0.8511, 0.07486, 0.87, 0.04215, 0.8418, 0.02827, 0.8023, 0.05466, 0.8274, 0.06316, 0.8418, 0.02827, 0.8121, 0.01818, 0.7764, 0.0495, 0.8023, 0.05466, 0.8121, 0.01818, 0.7813, 0.01205, 0.75, 0.04777, 0.7764, 0.0495, 0.7813, 0.01205, 0.75, 0.01, 0.7236, 0.0495, 0.75, 0.04777, 0.75, 0.01, 0.7187, 0.01205, 0.6977, 0.05466, 0.7236, 0.0495, 0.7187, 0.01205, 0.6879, 0.01818, 0.6726, 0.06316, 0.6977, 0.05466, 0.6879, 0.01818, 0.6582, 0.02827, 0.6489, 0.07486, 0.6726, 0.06316, 0.6582, 0.02827, 0.63, 0.04215, 0.6269, 0.08956, 0.6489, 0.07486, 0.63, 0.04215, 0.6039, 0.0596, 0.607, 0.107, 0.6269, 0.08956, 0.6039, 0.0596, 0.5803, 0.08029, 0.5896, 0.1269, 0.607, 0.107, 0.5803, 0.08029, 0.5596, 0.1039, 0.5749, 0.1489, 0.5896, 0.1269, 0.5596, 0.1039, 0.5422, 0.13, 0.5632, 0.1726, 0.5749, 0.1489, 0.5422, 0.13, 0.5283, 0.1582, 0.5547, 0.1977, 0.5632, 0.1726, 0.5283, 0.1582, 0.5182, 0.1879, 0.5495, 0.2236, 0.5547, 0.1977, 0.5182, 0.1879, 0.5121, 0.2187, 0.5478, 0.25, 0.5495, 0.2236, 0.5121, 0.2187, 0.51, 0.25, 0.5495, 0.2764, 0.5478, 0.25, 0.51, 0.25, 0.5121, 0.2813, 0.5547, 0.3023, 0.5495, 0.2764, 0.5121, 0.2813, 0.5182, 0.3121, 0.5632, 0.3274, 0.5547, 0.3023, 0.5182, 0.3121, 0.5283, 0.3418, 0.5749, 0.3511, 0.5632, 0.3274, 0.5283, 0.3418, 0.5422, 0.37, 0.5896, 0.3731, 0.5749, 0.3511, 0.5422, 0.37, 0.5596, 0.3961, 0.607, 0.393, 0.5896, 0.3731, 0.5596, 0.3961, 0.5803, 0.4197, 0.6269, 0.4104, 0.607, 0.393, 0.5803, 0.4197, 0.6039, 0.4404, 0.6489, 0.4251, 0.6269, 0.4104, 0.6039, 0.4404, 0.63, 0.4578, 0.6726, 0.4368, 0.6489, 0.4251, 0.63, 0.4578, 0.6582, 0.4717, 0.6977, 0.4453, 0.6726, 0.4368, 0.6582, 0.4717, 0.6879, 0.4818, 0.7236, 0.4505, 0.6977, 0.4453, 0.6879, 0.4818, 0.7187, 0.4879, 0.75, 0.4522, 0.7236, 0.4505, 0.7187, 0.4879, 0.75, 0.49, 0.2813, 0.4879, 0.25, 0.49, 0.25, 0.4365, 0.2743, 0.4349, 0.25, 0.49, 0.2187, 0.4879, 0.2257, 0.4349, 0.25, 0.4365, 0.2187, 0.4879, 0.1879, 0.4818, 0.2017, 0.4301, 0.2257, 0.4349, 0.1879, 0.4818, 0.1582, 0.4717, 0.1786, 0.4223, 0.2017, 0.4301, 0.1582, 0.4717, 0.13, 0.4578, 0.1568, 0.4115, 0.1786, 0.4223, 0.13, 0.4578, 0.1039, 0.4404, 0.1365, 0.3979, 0.1568, 0.4115, 0.1039, 0.4404, 0.08029, 0.4197, 0.1181, 0.3819, 0.1365, 0.3979, 0.08029, 0.4197, 0.0596, 0.3961, 0.1021, 0.3635, 0.1181, 0.3819, 0.0596, 0.3961, 0.04215, 0.37, 0.08851, 0.3432, 0.1021, 0.3635, 0.04215, 0.37, 0.02827, 0.3418, 0.07772, 0.3214, 0.08851, 0.3432, 0.02827, 0.3418, 0.01818, 0.3121, 0.06988, 0.2983, 0.07772, 0.3214, 0.01818, 0.3121, 0.01205, 0.2813, 0.06512, 0.2743, 0.06988, 0.2983, 0.01205, 0.2813, 0.01, 0.25, 0.06352, 0.25, 0.06512, 0.2743, 0.01, 0.25, 0.01205, 0.2187, 0.06512, 0.2257, 0.06352, 0.25, 0.01205, 0.2187, 0.01818, 0.1879, 0.06988, 0.2017, 0.06512, 0.2257, 0.01818, 0.1879, 0.02827, 0.1582, 0.07772, 0.1786, 0.06988, 0.2017, 0.02827, 0.1582, 0.04215, 0.13, 0.08851, 0.1568, 0.07772, 0.1786, 0.04215, 0.13, 0.0596, 0.1039, 0.1021, 0.1365, 0.08851, 0.1568, 0.0596, 0.1039, 0.08029, 0.08029, 0.1181, 0.1181, 0.1021, 0.1365, 0.08029, 0.08029, 0.1039, 0.0596, 0.1365, 0.1021, 0.1181, 0.1181, 0.1039, 0.0596, 0.13, 0.04215, 0.1568, 0.08851, 0.1365, 0.1021, 0.13, 0.04215, 0.1582, 0.02827, 0.1786, 0.07772, 0.1568, 0.08851, 0.1582, 0.02827, 0.1879, 0.01818, 0.2017, 0.06988, 0.1786, 0.07772, 0.1879, 0.01818, 0.2187, 0.01205, 0.2257, 0.06512, 0.2017, 0.06988, 0.2187, 0.01205, 0.25, 0.01, 0.25, 0.06352, 0.2257, 0.06512, 0.25, 0.01, 0.2813, 0.01205, 0.2743, 0.06512, 0.25, 0.06352, 0.2813, 0.01205, 0.3121, 0.01818, 0.2983, 0.06988, 0.2743, 0.06512, 0.3121, 0.01818, 0.3418, 0.02827, 0.3214, 0.07772, 0.2983, 0.06988, 0.3418, 0.02827, 0.37, 0.04215, 0.3432, 0.08851, 0.3214, 0.07772, 0.37, 0.04215, 0.3961, 0.0596, 0.3635, 0.1021, 0.3432, 0.08851, 0.3961, 0.0596, 0.4197, 0.08029, 0.3819, 0.1181, 0.3635, 0.1021, 0.4197, 0.08029, 0.4404, 0.1039, 0.3979, 0.1365, 0.3819, 0.1181, 0.4404, 0.1039, 0.4578, 0.13, 0.4115, 0.1568, 0.3979, 0.1365, 0.4578, 0.13, 0.4717, 0.1582, 0.4223, 0.1786, 0.4115, 0.1568, 0.4717, 0.1582, 0.4818, 0.1879, 0.4301, 0.2017, 0.4223, 0.1786, 0.4818, 0.1879, 0.4879, 0.2187, 0.4349, 0.2257, 0.4301, 0.2017, 0.4879, 0.2187, 0.49, 0.25, 0.4365, 0.25, 0.4349, 0.2257, 0.49, 0.25, 0.4879, 0.2813, 0.4349, 0.2743, 0.4365, 0.25, 0.4879, 0.2813, 0.4818, 0.3121, 0.4301, 0.2983, 0.4349, 0.2743, 0.4818, 0.3121, 0.4717, 0.3418, 0.4223, 0.3214, 0.4301, 0.2983, 0.4717, 0.3418, 0.4578, 0.37, 0.4115, 0.3432, 0.4223, 0.3214, 0.4578, 0.37, 0.4404, 0.3961, 0.3979, 0.3635, 0.4115, 0.3432, 0.4404, 0.3961, 0.4197, 0.4197, 0.3819, 0.3819, 0.3979, 0.3635, 0.4197, 0.4197, 0.3961, 0.4404, 0.3635, 0.3979, 0.3819, 0.3819, 0.3961, 0.4404, 0.37, 0.4578, 0.3432, 0.4115, 0.3635, 0.3979, 0.37, 0.4578, 0.3418, 0.4717, 0.3214, 0.4223, 0.3432, 0.4115, 0.3418, 0.4717, 0.3121, 0.4818, 0.2983, 0.4301, 0.3214, 0.4223, 0.3121, 0.4818, 0.2813, 0.4879, 0.2743, 0.4349, 0.2983, 0.4301])
me_armpivot_cylinder.materials.append(mat_cylindermaterial)
me_armpivot_cylinder.use_remesh_fix_poles = True
me_armpivot_cylinder.use_remesh_preserve_attributes = False
me_armpivot_cylinder.update()
me_armpivot_motormesh = bpy.data.meshes.new('armpivot_motormesh')
me_armpivot_motormesh.from_pydata([(0.0, 0.15, -0.15), (0.0, 0.15, 0.15), (0.02926, 0.1471, -0.15), (0.02926, 0.1471, 0.15), (0.0574, 0.1386, -0.15), (0.0574, 0.1386, 0.15), (0.08334, 0.1247, -0.15), (0.08334, 0.1247, 0.15), (0.1061, 0.1061, -0.15), (0.1061, 0.1061, 0.15), (0.1247, 0.08334, -0.15), (0.1247, 0.08334, 0.15), (0.1386, 0.0574, -0.15), (0.1386, 0.0574, 0.15), (0.1471, 0.02926, -0.15), (0.1471, 0.02926, 0.15), (0.15, -6.557e-09, -0.15), (0.15, -6.557e-09, 0.15), (0.1471, -0.02926, -0.15), (0.1471, -0.02926, 0.15), (0.1386, -0.0574, -0.15), (0.1386, -0.0574, 0.15), (0.1247, -0.08334, -0.15), (0.1247, -0.08334, 0.15), (0.1061, -0.1061, -0.15), (0.1061, -0.1061, 0.15), (0.08334, -0.1247, -0.15), (0.08334, -0.1247, 0.15), (0.0574, -0.1386, -0.15), (0.0574, -0.1386, 0.15), (0.02926, -0.1471, -0.15), (0.02926, -0.1471, 0.15), (-1.311e-08, -0.15, -0.15), (-1.311e-08, -0.15, 0.15), (-0.02926, -0.1471, -0.15), (-0.02926, -0.1471, 0.15), (-0.0574, -0.1386, -0.15), (-0.0574, -0.1386, 0.15), (-0.08334, -0.1247, -0.15), (-0.08334, -0.1247, 0.15), (-0.1061, -0.1061, -0.15), (-0.1061, -0.1061, 0.15), (-0.1247, -0.08334, -0.15), (-0.1247, -0.08334, 0.15), (-0.1386, -0.0574, -0.15), (-0.1386, -0.0574, 0.15), (-0.1471, -0.02926, -0.15), (-0.1471, -0.02926, 0.15), (-0.15, 1.789e-09, -0.15), (-0.15, 1.789e-09, 0.15), (-0.1471, 0.02926, -0.15), (-0.1471, 0.02926, 0.15), (-0.1386, 0.0574, -0.15), (-0.1386, 0.0574, 0.15), (-0.1247, 0.08334, -0.15), (-0.1247, 0.08334, 0.15), (-0.1061, 0.1061, -0.15), (-0.1061, 0.1061, 0.15), (-0.08334, 0.1247, -0.15), (-0.08334, 0.1247, 0.15), (-0.0574, 0.1386, -0.15), (-0.0574, 0.1386, 0.15), (-0.02926, 0.1471, -0.15), (-0.02926, 0.1471, 0.15), (0.01636, 0.08227, 0.1961), (-1.46e-08, 0.08388, 0.1961), (-0.01636, 0.08227, 0.1961), (-0.0321, 0.0775, 0.1961), (-0.0466, 0.06975, 0.1961), (-0.05931, 0.05931, 0.1961), (-0.06975, 0.0466, 0.1961), (-0.0775, 0.0321, 0.1961), (-0.08227, 0.01636, 0.1961), (-0.08388, -2.378e-09, 0.1961), (-0.08227, -0.01636, 0.1961), (-0.0775, -0.0321, 0.1961), (-0.06975, -0.0466, 0.1961), (-0.05931, -0.05931, 0.1961), (-0.0466, -0.06975, 0.1961), (-0.0321, -0.0775, 0.1961), (-0.01636, -0.08227, 0.1961), (-9.401e-09, -0.08388, 0.1961), (0.01636, -0.08227, 0.1961), (0.0321, -0.0775, 0.1961), (0.0466, -0.06975, 0.1961), (0.05931, -0.05931, 0.1961), (0.06975, -0.0466, 0.1961), (0.0775, -0.0321, 0.1961), (0.08227, -0.01636, 0.1961), (0.08388, -8.744e-09, 0.1961), (0.08227, 0.01636, 0.1961), (0.0775, 0.0321, 0.1961), (0.06975, 0.0466, 0.1961), (0.05931, 0.05931, 0.1961), (0.0466, 0.06975, 0.1961), (0.0321, 0.0775, 0.1961)], [], [(0, 1, 3, 2), (2, 3, 5, 4), (4, 5, 7, 6), (6, 7, 9, 8), (8, 9, 11, 10), (10, 11, 13, 12), (12, 13, 15, 14), (14, 15, 17, 16), (16, 17, 19, 18), (18, 19, 21, 20), (20, 21, 23, 22), (22, 23, 25, 24), (24, 25, 27, 26), (26, 27, 29, 28), (28, 29, 31, 30), (30, 31, 33, 32), (32, 33, 35, 34), (34, 35, 37, 36), (36, 37, 39, 38), (38, 39, 41, 40), (40, 41, 43, 42), (42, 43, 45, 44), (44, 45, 47, 46), (46, 47, 49, 48), (48, 49, 51, 50), (50, 51, 53, 52), (52, 53, 55, 54), (54, 55, 57, 56), (56, 57, 59, 58), (58, 59, 61, 60), (64, 65, 66, 67, 68, 69, 70, 71, 72, 73, 74, 75, 76, 77, 78, 79, 80, 81, 82, 83, 84, 85, 86, 87, 88, 89, 90, 91, 92, 93, 94, 95), (60, 61, 63, 62), (62, 63, 1, 0), (0, 2, 4, 6, 8, 10, 12, 14, 16, 18, 20, 22, 24, 26, 28, 30, 32, 34, 36, 38, 40, 42, 44, 46, 48, 50, 52, 54, 56, 58, 60, 62), (3, 1, 65, 64), (1, 63, 66, 65), (63, 61, 67, 66), (61, 59, 68, 67), (59, 57, 69, 68), (57, 55, 70, 69), (55, 53, 71, 70), (53, 51, 72, 71), (51, 49, 73, 72), (49, 47, 74, 73), (47, 45, 75, 74), (45, 43, 76, 75), (43, 41, 77, 76), (41, 39, 78, 77), (39, 37, 79, 78), (37, 35, 80, 79), (35, 33, 81, 80), (33, 31, 82, 81), (31, 29, 83, 82), (29, 27, 84, 83), (27, 25, 85, 84), (25, 23, 86, 85), (23, 21, 87, 86), (21, 19, 88, 87), (19, 17, 89, 88), (17, 15, 90, 89), (15, 13, 91, 90), (13, 11, 92, 91), (11, 9, 93, 92), (9, 7, 94, 93), (7, 5, 95, 94), (5, 3, 64, 95)])
_uv = me_armpivot_motormesh.uv_layers.new(name='UVMap')
_uv.uv.foreach_set('vector', [1.0, 0.5, 1.0, 1.0, 0.9688, 1.0, 0.9688, 0.5, 0.9688, 0.5, 0.9688, 1.0, 0.9375, 1.0, 0.9375, 0.5, 0.9375, 0.5, 0.9375, 1.0, 0.9062, 1.0, 0.9062, 0.5, 0.9062, 0.5, 0.9062, 1.0, 0.875, 1.0, 0.875, 0.5, 0.875, 0.5, 0.875, 1.0, 0.8438, 1.0, 0.8438, 0.5, 0.8438, 0.5, 0.8438, 1.0, 0.8125, 1.0, 0.8125, 0.5, 0.8125, 0.5, 0.8125, 1.0, 0.7812, 1.0, 0.7812, 0.5, 0.7812, 0.5, 0.7812, 1.0, 0.75, 1.0, 0.75, 0.5, 0.75, 0.5, 0.75, 1.0, 0.7188, 1.0, 0.7188, 0.5, 0.7188, 0.5, 0.7188, 1.0, 0.6875, 1.0, 0.6875, 0.5, 0.6875, 0.5, 0.6875, 1.0, 0.6562, 1.0, 0.6562, 0.5, 0.6562, 0.5, 0.6562, 1.0, 0.625, 1.0, 0.625, 0.5, 0.625, 0.5, 0.625, 1.0, 0.5938, 1.0, 0.5938, 0.5, 0.5938, 0.5, 0.5938, 1.0, 0.5625, 1.0, 0.5625, 0.5, 0.5625, 0.5, 0.5625, 1.0, 0.5312, 1.0, 0.5312, 0.5, 0.5312, 0.5, 0.5312, 1.0, 0.5, 1.0, 0.5, 0.5, 0.5, 0.5, 0.5, 1.0, 0.4688, 1.0, 0.4688, 0.5, 0.4688, 0.5, 0.4688, 1.0, 0.4375, 1.0, 0.4375, 0.5, 0.4375, 0.5, 0.4375, 1.0, 0.4062, 1.0, 0.4062, 0.5, 0.4062, 0.5, 0.4062, 1.0, 0.375, 1.0, 0.375, 0.5, 0.375, 0.5, 0.375, 1.0, 0.3438, 1.0, 0.3438, 0.5, 0.3438, 0.5, 0.3438, 1.0, 0.3125, 1.0, 0.3125, 0.5, 0.3125, 0.5, 0.3125, 1.0, 0.2812, 1.0, 0.2812, 0.5, 0.2812, 0.5, 0.2812, 1.0, 0.25, 1.0, 0.25, 0.5, 0.25, 0.5, 0.25, 1.0, 0.2188, 1.0, 0.2188, 0.5, 0.2188, 0.5, 0.2188, 1.0, 0.1875, 1.0, 0.1875, 0.5, 0.1875, 0.5, 0.1875, 1.0, 0.1562, 1.0, 0.1562, 0.5, 0.1562, 0.5, 0.1562, 1.0, 0.125, 1.0, 0.125, 0.5, 0.125, 0.5, 0.125, 1.0, 0.09375, 1.0, 0.09375, 0.5, 0.09375, 0.5, 0.09375, 1.0, 0.0625, 1.0, 0.0625, 0.5, 0.2762, 0.3816, 0.25, 0.3842, 0.2238, 0.3816, 0.1986, 0.374, 0.1754, 0.3616, 0.1551, 0.3449, 0.1384, 0.3246, 0.126, 0.3014, 0.1184, 0.2762, 0.1158, 0.25, 0.1184, 0.2238, 0.126, 0.1986, 0.1384, 0.1754, 0.1551, 0.1551, 0.1754, 0.1384, 0.1986, 0.126, 0.2238, 0.1184, 0.25, 0.1158, 0.2762, 0.1184, 0.3014, 0.126, 0.3246, 0.1384, 0.3449, 0.1551, 0.3616, 0.1754, 0.374, 0.1986, 0.3816, 0.2238, 0.3842, 0.25, 0.3816, 0.2762, 0.374, 0.3014, 0.3616, 0.3246, 0.3449, 0.3449, 0.3246, 0.3616, 0.3014, 0.374, 0.0625, 0.5, 0.0625, 1.0, 0.03125, 1.0, 0.03125, 0.5, 0.03125, 0.5, 0.03125, 1.0, 0.0, 1.0, 0.0, 0.5, 0.75, 0.49, 0.7968, 0.4854, 0.8418, 0.4717, 0.8833, 0.4496, 0.9197, 0.4197, 0.9496, 0.3833, 0.9717, 0.3418, 0.9854, 0.2968, 0.99, 0.25, 0.9854, 0.2032, 0.9717, 0.1582, 0.9496, 0.1167, 0.9197, 0.08029, 0.8833, 0.05045, 0.8418, 0.02827, 0.7968, 0.01461, 0.75, 0.01, 0.7032, 0.01461, 0.6582, 0.02827, 0.6167, 0.05045, 0.5803, 0.08029, 0.5504, 0.1167, 0.5283, 0.1582, 0.5146, 0.2032, 0.51, 0.25, 0.5146, 0.2968, 0.5283, 0.3418, 0.5504, 0.3833, 0.5803, 0.4197, 0.6167, 0.4496, 0.6582, 0.4717, 0.7032, 0.4854, 0.2968, 0.4854, 0.25, 0.49, 0.25, 0.3842, 0.2762, 0.3816, 0.25, 0.49, 0.2032, 0.4854, 0.2238, 0.3816, 0.25, 0.3842, 0.2032, 0.4854, 0.1582, 0.4717, 0.1986, 0.374, 0.2238, 0.3816, 0.1582, 0.4717, 0.1167, 0.4496, 0.1754, 0.3616, 0.1986, 0.374, 0.1167, 0.4496, 0.08029, 0.4197, 0.1551, 0.3449, 0.1754, 0.3616, 0.08029, 0.4197, 0.05045, 0.3833, 0.1384, 0.3246, 0.1551, 0.3449, 0.05045, 0.3833, 0.02827, 0.3418, 0.126, 0.3014, 0.1384, 0.3246, 0.02827, 0.3418, 0.01461, 0.2968, 0.1184, 0.2762, 0.126, 0.3014, 0.01461, 0.2968, 0.01, 0.25, 0.1158, 0.25, 0.1184, 0.2762, 0.01, 0.25, 0.01461, 0.2032, 0.1184, 0.2238, 0.1158, 0.25, 0.01461, 0.2032, 0.02827, 0.1582, 0.126, 0.1986, 0.1184, 0.2238, 0.02827, 0.1582, 0.05045, 0.1167, 0.1384, 0.1754, 0.126, 0.1986, 0.05045, 0.1167, 0.08029, 0.08029, 0.1551, 0.1551, 0.1384, 0.1754, 0.08029, 0.08029, 0.1167, 0.05045, 0.1754, 0.1384, 0.1551, 0.1551, 0.1167, 0.05045, 0.1582, 0.02827, 0.1986, 0.126, 0.1754, 0.1384, 0.1582, 0.02827, 0.2032, 0.01461, 0.2238, 0.1184, 0.1986, 0.126, 0.2032, 0.01461, 0.25, 0.01, 0.25, 0.1158, 0.2238, 0.1184, 0.25, 0.01, 0.2968, 0.01461, 0.2762, 0.1184, 0.25, 0.1158, 0.2968, 0.01461, 0.3418, 0.02827, 0.3014, 0.126, 0.2762, 0.1184, 0.3418, 0.02827, 0.3833, 0.05045, 0.3246, 0.1384, 0.3014, 0.126, 0.3833, 0.05045, 0.4197, 0.08029, 0.3449, 0.1551, 0.3246, 0.1384, 0.4197, 0.08029, 0.4496, 0.1167, 0.3616, 0.1754, 0.3449, 0.1551, 0.4496, 0.1167, 0.4717, 0.1582, 0.374, 0.1986, 0.3616, 0.1754, 0.4717, 0.1582, 0.4854, 0.2032, 0.3816, 0.2238, 0.374, 0.1986, 0.4854, 0.2032, 0.49, 0.25, 0.3842, 0.25, 0.3816, 0.2238, 0.49, 0.25, 0.4854, 0.2968, 0.3816, 0.2762, 0.3842, 0.25, 0.4854, 0.2968, 0.4717, 0.3418, 0.374, 0.3014, 0.3816, 0.2762, 0.4717, 0.3418, 0.4496, 0.3833, 0.3616, 0.3246, 0.374, 0.3014, 0.4496, 0.3833, 0.4197, 0.4197, 0.3449, 0.3449, 0.3616, 0.3246, 0.4197, 0.4197, 0.3833, 0.4496, 0.3246, 0.3616, 0.3449, 0.3449, 0.3833, 0.4496, 0.3418, 0.4717, 0.3014, 0.374, 0.3246, 0.3616, 0.3418, 0.4717, 0.2968, 0.4854, 0.2762, 0.3816, 0.3014, 0.374])
me_armpivot_motormesh.use_remesh_fix_poles = True
me_armpivot_motormesh.use_remesh_preserve_attributes = False
me_armpivot_motormesh.update()
me_armpivot_wormbump = bpy.data.meshes.new('armpivot_wormbump')
me_armpivot_wormbump.from_pydata([(-0.07668, 0.2107, 1.122e-08), (0.5, 0.25, -1.093e-08), (-0.07668, 0.2089, -0.0275), (0.5, 0.2479, -0.03263), (-0.07668, 0.2035, -0.05452), (0.5, 0.2415, -0.0647), (-0.07668, 0.1946, -0.08062), (0.5, 0.231, -0.09567), (-0.07668, 0.1824, -0.1053), (0.5, 0.2165, -0.125), (-0.07668, 0.1671, -0.1282), (0.5, 0.1983, -0.1522), (-0.07668, 0.149, -0.149), (0.5, 0.1768, -0.1768), (-0.07668, 0.1282, -0.1671), (0.5, 0.1522, -0.1983), (-0.07668, 0.1053, -0.1824), (0.5, 0.125, -0.2165), (-0.07668, 0.08062, -0.1946), (0.5, 0.09567, -0.231), (-0.07668, 0.05452, -0.2035), (0.5, 0.0647, -0.2415), (-0.07668, 0.0275, -0.2089), (0.5, 0.03263, -0.2479), (-0.07668, -1.871e-08, -0.2107), (0.5, -1.093e-08, -0.25), (-0.07668, -0.0275, -0.2089), (0.5, -0.03263, -0.2479), (-0.07668, -0.05452, -0.2035), (0.5, -0.0647, -0.2415), (-0.07668, -0.08062, -0.1946), (0.5, -0.09567, -0.231), (-0.07668, -0.1053, -0.1824), (0.5, -0.125, -0.2165), (-0.07668, -0.1282, -0.1671), (0.5, -0.1522, -0.1983), (-0.07668, -0.149, -0.149), (0.5, -0.1768, -0.1768), (-0.07668, -0.1671, -0.1282), (0.5, -0.1983, -0.1522), (-0.07668, -0.1824, -0.1053), (0.5, -0.2165, -0.125), (-0.07668, -0.1946, -0.08062), (0.5, -0.231, -0.09567), (-0.07668, -0.2035, -0.05452), (0.5, -0.2415, -0.0647), (-0.07668, -0.2089, -0.0275), (0.5, -0.2479, -0.03263), (-0.07668, -0.2107, 2.382e-08), (0.5, -0.25, 1.093e-08), (-0.07668, -0.2089, 0.0275), (0.5, -0.2479, 0.03263), (-0.07668, -0.2035, 0.05452), (0.5, -0.2415, 0.0647), (-0.07668, -0.1946, 0.08062), (0.5, -0.231, 0.09567), (-0.07668, -0.1824, 0.1053), (0.5, -0.2165, 0.125), (-0.07668, -0.1671, 0.1282), (0.5, -0.1983, 0.1522), (-0.07668, -0.149, 0.149), (0.5, -0.1768, 0.1768), (-0.07668, -0.1282, 0.1671), (0.5, -0.1522, 0.1983), (-0.07668, -0.1053, 0.1824), (0.5, -0.125, 0.2165), (-0.07668, -0.08062, 0.1946), (0.5, -0.09567, 0.231), (-0.07668, -0.05452, 0.2035), (0.5, -0.0647, 0.2415), (-0.07668, -0.0275, 0.2089), (0.5, -0.03263, 0.2479), (-0.07668, 2.834e-09, 0.2107), (0.5, 2.981e-09, 0.25), (-0.07668, 0.0275, 0.2089), (0.5, 0.03263, 0.2479), (-0.07668, 0.05452, 0.2035), (0.5, 0.0647, 0.2415), (-0.07668, 0.08062, 0.1946), (0.5, 0.09567, 0.231), (-0.07668, 0.1053, 0.1824), (0.5, 0.125, 0.2165), (-0.07668, 0.1282, 0.1671), (0.5, 0.1522, 0.1983), (-0.07668, 0.149, 0.149), (0.5, 0.1768, 0.1768), (-0.07668, 0.1671, 0.1282), (0.5, 0.1983, 0.1522), (-0.07668, 0.1824, 0.1053), (0.5, 0.2165, 0.125), (-0.07668, 0.1946, 0.08062), (0.5, 0.231, 0.09567), (-0.07668, 0.2035, 0.05452), (0.5, 0.2415, 0.0647), (-0.07668, 0.2089, 0.0275), (0.5, 0.2479, 0.03263), (0.02, 0.25, 1.093e-08), (0.02, 0.2479, -0.03263), (0.02, 0.2415, -0.0647), (0.02, 0.231, -0.09567), (0.02, 0.2165, -0.125), (0.02, 0.1983, -0.1522), (0.02, 0.1768, -0.1768), (0.02, 0.1522, -0.1983), (0.02, 0.125, -0.2165), (0.02, 0.09567, -0.231), (0.02, 0.0647, -0.2415), (0.02, 0.03263, -0.2479), (0.02, -1.093e-08, -0.25), (0.02, -0.03263, -0.2479), (0.02, -0.0647, -0.2415), (0.02, -0.09567, -0.231), (0.02, -0.125, -0.2165), (0.02, -0.1522, -0.1983), (0.02, -0.1768, -0.1768), (0.02, -0.1983, -0.1522), (0.02, -0.2165, -0.125), (0.02, -0.231, -0.09567), (0.02, -0.2415, -0.0647), (0.02, -0.2479, -0.03263), (0.02, -0.25, 3.278e-08), (0.02, -0.2479, 0.03263), (0.02, -0.2415, 0.0647), (0.02, -0.231, 0.09567), (0.02, -0.2165, 0.125), (0.02, -0.1983, 0.1522), (0.02, -0.1768, 0.1768), (0.02, -0.1522, 0.1983), (0.02, -0.125, 0.2165), (0.02, -0.09567, 0.231), (0.02, -0.0647, 0.2415), (0.02, -0.03263, 0.2479), (0.02, 2.981e-09, 0.25), (0.02, 0.03263, 0.2479), (0.02, 0.0647, 0.2415), (0.02, 0.09567, 0.231), (0.02, 0.125, 0.2165), (0.02, 0.1522, 0.1983), (0.02, 0.1768, 0.1768), (0.02, 0.1983, 0.1522), (0.02, 0.2165, 0.125), (0.02, 0.231, 0.09567), (0.02, 0.2415, 0.0647), (0.02, 0.2479, 0.03263), (0.5866, 0.217, -0.02856), (0.5866, 0.2188, -1.07e-08), (0.5866, 0.217, 0.02856), (0.5866, 0.2114, 0.05664), (0.5866, 0.2022, 0.08375), (0.5866, 0.1895, 0.1094), (0.5866, 0.1736, 0.1332), (0.5866, 0.1547, 0.1547), (0.5866, 0.1332, 0.1736), (0.5866, 0.1094, 0.1895), (0.5866, 0.08375, 0.2022), (0.5866, 0.05664, 0.2114), (0.5866, 0.02856, 0.217), (0.5866, 2.865e-09, 0.2188), (0.5866, -0.02856, 0.217), (0.5866, -0.05664, 0.2114), (0.5866, -0.08375, 0.2022), (0.5866, -0.1094, 0.1895), (0.5866, -0.1332, 0.1736), (0.5866, -0.1547, 0.1547), (0.5866, -0.1736, 0.1332), (0.5866, -0.1895, 0.1094), (0.5866, -0.2022, 0.08375), (0.5866, -0.2114, 0.05664), (0.5866, -0.217, 0.02856), (0.5866, -0.2188, 3.832e-09), (0.5866, -0.217, -0.02856), (0.5866, -0.2114, -0.05664), (0.5866, -0.2022, -0.08375), (0.5866, -0.1895, -0.1094), (0.5866, -0.1736, -0.1332), (0.5866, -0.1547, -0.1547), (0.5866, -0.1332, -0.1736), (0.5866, -0.1094, -0.1895), (0.5866, -0.08375, -0.2022), (0.5866, -0.05664, -0.2114), (0.5866, -0.02856, -0.217), (0.5866, -1.709e-08, -0.2188), (0.5866, 0.02856, -0.217), (0.5866, 0.05664, -0.2114), (0.5866, 0.08375, -0.2022), (0.5866, 0.1094, -0.1895), (0.5866, 0.1332, -0.1736), (0.5866, 0.1547, -0.1547), (0.5866, 0.1736, -0.1332), (0.5866, 0.1895, -0.1094), (0.5866, 0.2022, -0.08375), (0.5866, 0.2114, -0.05664)], [], [(96, 1, 3, 97), (97, 3, 5, 98), (98, 5, 7, 99), (99, 7, 9, 100), (100, 9, 11, 101), (101, 11, 13, 102), (102, 13, 15, 103), (103, 15, 17, 104), (104, 17, 19, 105), (105, 19, 21, 106), (106, 21, 23, 107), (107, 23, 25, 108), (108, 25, 27, 109), (109, 27, 29, 110), (110, 29, 31, 111), (111, 31, 33, 112), (112, 33, 35, 113), (113, 35, 37, 114), (114, 37, 39, 115), (115, 39, 41, 116), (116, 41, 43, 117), (117, 43, 45, 118), (118, 45, 47, 119), (119, 47, 49, 120), (120, 49, 51, 121), (121, 51, 53, 122), (122, 53, 55, 123), (123, 55, 57, 124), (124, 57, 59, 125), (125, 59, 61, 126), (126, 61, 63, 127), (127, 63, 65, 128), (128, 65, 67, 129), (129, 67, 69, 130), (130, 69, 71, 131), (131, 71, 73, 132), (132, 73, 75, 133), (133, 75, 77, 134), (134, 77, 79, 135), (135, 79, 81, 136), (136, 81, 83, 137), (137, 83, 85, 138), (138, 85, 87, 139), (139, 87, 89, 140), (140, 89, 91, 141), (141, 91, 93, 142), (144, 145, 146, 147, 148, 149, 150, 151, 152, 153, 154, 155, 156, 157, 158, 159, 160, 161, 162, 163, 164, 165, 166, 167, 168, 169, 170, 171, 172, 173, 174, 175, 176, 177, 178, 179, 180, 181, 182, 183, 184, 185, 186, 187, 188, 189, 190, 191), (142, 93, 95, 143), (143, 95, 1, 96), (0, 2, 4, 6, 8, 10, 12, 14, 16, 18, 20, 22, 24, 26, 28, 30, 32, 34, 36, 38, 40, 42, 44, 46, 48, 50, 52, 54, 56, 58, 60, 62, 64, 66, 68, 70, 72, 74, 76, 78, 80, 82, 84, 86, 88, 90, 92, 94), (2, 0, 96, 97), (4, 2, 97, 98), (6, 4, 98, 99), (8, 6, 99, 100), (10, 8, 100, 101), (12, 10, 101, 102), (14, 12, 102, 103), (16, 14, 103, 104), (18, 16, 104, 105), (20, 18, 105, 106), (22, 20, 106, 107), (24, 22, 107, 108), (26, 24, 108, 109), (28, 26, 109, 110), (30, 28, 110, 111), (32, 30, 111, 112), (34, 32, 112, 113), (36, 34, 113, 114), (38, 36, 114, 115), (40, 38, 115, 116), (42, 40, 116, 117), (44, 42, 117, 118), (46, 44, 118, 119), (48, 46, 119, 120), (50, 48, 120, 121), (52, 50, 121, 122), (54, 52, 122, 123), (56, 54, 123, 124), (58, 56, 124, 125), (60, 58, 125, 126), (62, 60, 126, 127), (64, 62, 127, 128), (66, 64, 128, 129), (68, 66, 129, 130), (70, 68, 130, 131), (72, 70, 131, 132), (74, 72, 132, 133), (76, 74, 133, 134), (78, 76, 134, 135), (80, 78, 135, 136), (82, 80, 136, 137), (84, 82, 137, 138), (86, 84, 138, 139), (88, 86, 139, 140), (90, 88, 140, 141), (92, 90, 141, 142), (94, 92, 142, 143), (0, 94, 143, 96), (3, 1, 145, 144), (1, 95, 146, 145), (95, 93, 147, 146), (93, 91, 148, 147), (91, 89, 149, 148), (89, 87, 150, 149), (87, 85, 151, 150), (85, 83, 152, 151), (83, 81, 153, 152), (81, 79, 154, 153), (79, 77, 155, 154), (77, 75, 156, 155), (75, 73, 157, 156), (73, 71, 158, 157), (71, 69, 159, 158), (69, 67, 160, 159), (67, 65, 161, 160), (65, 63, 162, 161), (63, 61, 163, 162), (61, 59, 164, 163), (59, 57, 165, 164), (57, 55, 166, 165), (55, 53, 167, 166), (53, 51, 168, 167), (51, 49, 169, 168), (49, 47, 170, 169), (47, 45, 171, 170), (45, 43, 172, 171), (43, 41, 173, 172), (41, 39, 174, 173), (39, 37, 175, 174), (37, 35, 176, 175), (35, 33, 177, 176), (33, 31, 178, 177), (31, 29, 179, 178), (29, 27, 180, 179), (27, 25, 181, 180), (25, 23, 182, 181), (23, 21, 183, 182), (21, 19, 184, 183), (19, 17, 185, 184), (17, 15, 186, 185), (15, 13, 187, 186), (13, 11, 188, 187), (11, 9, 189, 188), (9, 7, 190, 189), (7, 5, 191, 190), (5, 3, 144, 191)])
_uv = me_armpivot_wormbump.uv_layers.new(name='UVMap')
_uv.uv.foreach_set('vector', [1.0, 0.5, 1.0, 1.0, 0.9792, 1.0, 0.9792, 0.5, 0.9792, 0.5, 0.9792, 1.0, 0.9583, 1.0, 0.9583, 0.5, 0.9583, 0.5, 0.9583, 1.0, 0.9375, 1.0, 0.9375, 0.5, 0.9375, 0.5, 0.9375, 1.0, 0.9167, 1.0, 0.9167, 0.5, 0.9167, 0.5, 0.9167, 1.0, 0.8958, 1.0, 0.8958, 0.5, 0.8958, 0.5, 0.8958, 1.0, 0.875, 1.0, 0.875, 0.5, 0.875, 0.5, 0.875, 1.0, 0.8542, 1.0, 0.8542, 0.5, 0.8542, 0.5, 0.8542, 1.0, 0.8333, 1.0, 0.8333, 0.5, 0.8333, 0.5, 0.8333, 1.0, 0.8125, 1.0, 0.8125, 0.5, 0.8125, 0.5, 0.8125, 1.0, 0.7917, 1.0, 0.7917, 0.5, 0.7917, 0.5, 0.7917, 1.0, 0.7708, 1.0, 0.7708, 0.5, 0.7708, 0.5, 0.7708, 1.0, 0.75, 1.0, 0.75, 0.5, 0.75, 0.5, 0.75, 1.0, 0.7292, 1.0, 0.7292, 0.5, 0.7292, 0.5, 0.7292, 1.0, 0.7083, 1.0, 0.7083, 0.5, 0.7083, 0.5, 0.7083, 1.0, 0.6875, 1.0, 0.6875, 0.5, 0.6875, 0.5, 0.6875, 1.0, 0.6667, 1.0, 0.6667, 0.5, 0.6667, 0.5, 0.6667, 1.0, 0.6458, 1.0, 0.6458, 0.5, 0.6458, 0.5, 0.6458, 1.0, 0.625, 1.0, 0.625, 0.5, 0.625, 0.5, 0.625, 1.0, 0.6042, 1.0, 0.6042, 0.5, 0.6042, 0.5, 0.6042, 1.0, 0.5833, 1.0, 0.5833, 0.5, 0.5833, 0.5, 0.5833, 1.0, 0.5625, 1.0, 0.5625, 0.5, 0.5625, 0.5, 0.5625, 1.0, 0.5417, 1.0, 0.5417, 0.5, 0.5417, 0.5, 0.5417, 1.0, 0.5208, 1.0, 0.5208, 0.5, 0.5208, 0.5, 0.5208, 1.0, 0.5, 1.0, 0.5, 0.5, 0.5, 0.5, 0.5, 1.0, 0.4792, 1.0, 0.4792, 0.5, 0.4792, 0.5, 0.4792, 1.0, 0.4583, 1.0, 0.4583, 0.5, 0.4583, 0.5, 0.4583, 1.0, 0.4375, 1.0, 0.4375, 0.5, 0.4375, 0.5, 0.4375, 1.0, 0.4167, 1.0, 0.4167, 0.5, 0.4167, 0.5, 0.4167, 1.0, 0.3958, 1.0, 0.3958, 0.5, 0.3958, 0.5, 0.3958, 1.0, 0.375, 1.0, 0.375, 0.5, 0.375, 0.5, 0.375, 1.0, 0.3542, 1.0, 0.3542, 0.5, 0.3542, 0.5, 0.3542, 1.0, 0.3333, 1.0, 0.3333, 0.5, 0.3333, 0.5, 0.3333, 1.0, 0.3125, 1.0, 0.3125, 0.5, 0.3125, 0.5, 0.3125, 1.0, 0.2917, 1.0, 0.2917, 0.5, 0.2917, 0.5, 0.2917, 1.0, 0.2708, 1.0, 0.2708, 0.5, 0.2708, 0.5, 0.2708, 1.0, 0.25, 1.0, 0.25, 0.5, 0.25, 0.5, 0.25, 1.0, 0.2292, 1.0, 0.2292, 0.5, 0.2292, 0.5, 0.2292, 1.0, 0.2083, 1.0, 0.2083, 0.5, 0.2083, 0.5, 0.2083, 1.0, 0.1875, 1.0, 0.1875, 0.5, 0.1875, 0.5, 0.1875, 1.0, 0.1667, 1.0, 0.1667, 0.5, 0.1667, 0.5, 0.1667, 1.0, 0.1458, 1.0, 0.1458, 0.5, 0.1458, 0.5, 0.1458, 1.0, 0.125, 1.0, 0.125, 0.5, 0.125, 0.5, 0.125, 1.0, 0.1042, 1.0, 0.1042, 0.5, 0.1042, 0.5, 0.1042, 1.0, 0.08333, 1.0, 0.08333, 0.5, 0.08333, 0.5, 0.08333, 1.0, 0.0625, 1.0, 0.0625, 0.5, 0.0625, 0.5, 0.0625, 1.0, 0.04167, 1.0, 0.04167, 0.5, 0.2774, 0.4583, 0.25, 0.4601, 0.2226, 0.4583, 0.1956, 0.4529, 0.1696, 0.4441, 0.145, 0.4319, 0.1221, 0.4167, 0.1014, 0.3986, 0.08333, 0.3779, 0.06806, 0.355, 0.0559, 0.3304, 0.04707, 0.3044, 0.04171, 0.2774, 0.03991, 0.25, 0.04171, 0.2226, 0.04707, 0.1956, 0.0559, 0.1696, 0.06806, 0.145, 0.08333, 0.1221, 0.1014, 0.1014, 0.1221, 0.08333, 0.145, 0.06806, 0.1696, 0.0559, 0.1956, 0.04707, 0.2226, 0.04171, 0.25, 0.03991, 0.2774, 0.04171, 0.3044, 0.04707, 0.3304, 0.0559, 0.355, 0.06806, 0.3779, 0.08333, 0.3986, 0.1014, 0.4167, 0.1221, 0.4319, 0.145, 0.4441, 0.1696, 0.4529, 0.1956, 0.4583, 0.2226, 0.4601, 0.25, 0.4583, 0.2774, 0.4529, 0.3044, 0.4441, 0.3304, 0.4319, 0.355, 0.4167, 0.3779, 0.3986, 0.3986, 0.3779, 0.4167, 0.355, 0.4319, 0.3304, 0.4441, 0.3044, 0.4529, 0.04167, 0.5, 0.04167, 1.0, 0.02083, 1.0, 0.02083, 0.5, 0.02083, 0.5, 0.02083, 1.0, 3.763e-07, 1.0, 3.763e-07, 0.5, 0.75, 0.4522, 0.7764, 0.4505, 0.8023, 0.4453, 0.8274, 0.4368, 0.8511, 0.4251, 0.8731, 0.4104, 0.893, 0.393, 0.9104, 0.3731, 0.9251, 0.3511, 0.9368, 0.3274, 0.9453, 0.3023, 0.9505, 0.2764, 0.9522, 0.25, 0.9505, 0.2236, 0.9453, 0.1977, 0.9368, 0.1726, 0.9251, 0.1489, 0.9104, 0.1269, 0.893, 0.107, 0.8731, 0.08956, 0.8511, 0.07486, 0.8274, 0.06316, 0.8023, 0.05466, 0.7764, 0.0495, 0.75, 0.04777, 0.7236, 0.0495, 0.6977, 0.05466, 0.6726, 0.06316, 0.6489, 0.07486, 0.6269, 0.08956, 0.607, 0.107, 0.5896, 0.1269, 0.5749, 0.1489, 0.5632, 0.1726, 0.5547, 0.1977, 0.5495, 0.2236, 0.5478, 0.25, 0.5495, 0.2764, 0.5547, 0.3023, 0.5632, 0.3274, 0.5749, 0.3511, 0.5896, 0.3731, 0.607, 0.393, 0.6269, 0.4104, 0.6489, 0.4251, 0.6726, 0.4368, 0.6977, 0.4453, 0.7236, 0.4505, 0.7764, 0.4505, 0.75, 0.4522, 0.75, 0.49, 0.7813, 0.4879, 0.8023, 0.4453, 0.7764, 0.4505, 0.7813, 0.4879, 0.8121, 0.4818, 0.8274, 0.4368, 0.8023, 0.4453, 0.8121, 0.4818, 0.8418, 0.4717, 0.8511, 0.4251, 0.8274, 0.4368, 0.8418, 0.4717, 0.87, 0.4578, 0.8731, 0.4104, 0.8511, 0.4251, 0.87, 0.4578, 0.8961, 0.4404, 0.893, 0.393, 0.8731, 0.4104, 0.8961, 0.4404, 0.9197, 0.4197, 0.9104, 0.3731, 0.893, 0.393, 0.9197, 0.4197, 0.9404, 0.3961, 0.9251, 0.3511, 0.9104, 0.3731, 0.9404, 0.3961, 0.9578, 0.37, 0.9368, 0.3274, 0.9251, 0.3511, 0.9578, 0.37, 0.9717, 0.3418, 0.9453, 0.3023, 0.9368, 0.3274, 0.9717, 0.3418, 0.9818, 0.3121, 0.9505, 0.2764, 0.9453, 0.3023, 0.9818, 0.3121, 0.9879, 0.2813, 0.9522, 0.25, 0.9505, 0.2764, 0.9879, 0.2813, 0.99, 0.25, 0.9505, 0.2236, 0.9522, 0.25, 0.99, 0.25, 0.9879, 0.2187, 0.9453, 0.1977, 0.9505, 0.2236, 0.9879, 0.2187, 0.9818, 0.1879, 0.9368, 0.1726, 0.9453, 0.1977, 0.9818, 0.1879, 0.9717, 0.1582, 0.9251, 0.1489, 0.9368, 0.1726, 0.9717, 0.1582, 0.9578, 0.13, 0.9104, 0.1269, 0.9251, 0.1489, 0.9578, 0.13, 0.9404, 0.1039, 0.893, 0.107, 0.9104, 0.1269, 0.9404, 0.1039, 0.9197, 0.08029, 0.8731, 0.08956, 0.893, 0.107, 0.9197, 0.08029, 0.8961, 0.0596, 0.8511, 0.07486, 0.8731, 0.08956, 0.8961, 0.0596, 0.87, 0.04215, 0.8274, 0.06316, 0.8511, 0.07486, 0.87, 0.04215, 0.8418, 0.02827, 0.8023, 0.05466, 0.8274, 0.06316, 0.8418, 0.02827, 0.8121, 0.01818, 0.7764, 0.0495, 0.8023, 0.05466, 0.8121, 0.01818, 0.7813, 0.01205, 0.75, 0.04777, 0.7764, 0.0495, 0.7813, 0.01205, 0.75, 0.01, 0.7236, 0.0495, 0.75, 0.04777, 0.75, 0.01, 0.7187, 0.01205, 0.6977, 0.05466, 0.7236, 0.0495, 0.7187, 0.01205, 0.6879, 0.01818, 0.6726, 0.06316, 0.6977, 0.05466, 0.6879, 0.01818, 0.6582, 0.02827, 0.6489, 0.07486, 0.6726, 0.06316, 0.6582, 0.02827, 0.63, 0.04215, 0.6269, 0.08956, 0.6489, 0.07486, 0.63, 0.04215, 0.6039, 0.0596, 0.607, 0.107, 0.6269, 0.08956, 0.6039, 0.0596, 0.5803, 0.08029, 0.5896, 0.1269, 0.607, 0.107, 0.5803, 0.08029, 0.5596, 0.1039, 0.5749, 0.1489, 0.5896, 0.1269, 0.5596, 0.1039, 0.5422, 0.13, 0.5632, 0.1726, 0.5749, 0.1489, 0.5422, 0.13, 0.5283, 0.1582, 0.5547, 0.1977, 0.5632, 0.1726, 0.5283, 0.1582, 0.5182, 0.1879, 0.5495, 0.2236, 0.5547, 0.1977, 0.5182, 0.1879, 0.5121, 0.2187, 0.5478, 0.25, 0.5495, 0.2236, 0.5121, 0.2187, 0.51, 0.25, 0.5495, 0.2764, 0.5478, 0.25, 0.51, 0.25, 0.5121, 0.2813, 0.5547, 0.3023, 0.5495, 0.2764, 0.5121, 0.2813, 0.5182, 0.3121, 0.5632, 0.3274, 0.5547, 0.3023, 0.5182, 0.3121, 0.5283, 0.3418, 0.5749, 0.3511, 0.5632, 0.3274, 0.5283, 0.3418, 0.5422, 0.37, 0.5896, 0.3731, 0.5749, 0.3511, 0.5422, 0.37, 0.5596, 0.3961, 0.607, 0.393, 0.5896, 0.3731, 0.5596, 0.3961, 0.5803, 0.4197, 0.6269, 0.4104, 0.607, 0.393, 0.5803, 0.4197, 0.6039, 0.4404, 0.6489, 0.4251, 0.6269, 0.4104, 0.6039, 0.4404, 0.63, 0.4578, 0.6726, 0.4368, 0.6489, 0.4251, 0.63, 0.4578, 0.6582, 0.4717, 0.6977, 0.4453, 0.6726, 0.4368, 0.6582, 0.4717, 0.6879, 0.4818, 0.7236, 0.4505, 0.6977, 0.4453, 0.6879, 0.4818, 0.7187, 0.4879, 0.75, 0.4522, 0.7236, 0.4505, 0.7187, 0.4879, 0.75, 0.49, 0.2813, 0.4879, 0.25, 0.49, 0.25, 0.4601, 0.2774, 0.4583, 0.25, 0.49, 0.2187, 0.4879, 0.2226, 0.4583, 0.25, 0.4601, 0.2187, 0.4879, 0.1879, 0.4818, 0.1956, 0.4529, 0.2226, 0.4583, 0.1879, 0.4818, 0.1582, 0.4717, 0.1696, 0.4441, 0.1956, 0.4529, 0.1582, 0.4717, 0.13, 0.4578, 0.145, 0.4319, 0.1696, 0.4441, 0.13, 0.4578, 0.1039, 0.4404, 0.1221, 0.4167, 0.145, 0.4319, 0.1039, 0.4404, 0.08029, 0.4197, 0.1014, 0.3986, 0.1221, 0.4167, 0.08029, 0.4197, 0.0596, 0.3961, 0.08333, 0.3779, 0.1014, 0.3986, 0.0596, 0.3961, 0.04215, 0.37, 0.06806, 0.355, 0.08333, 0.3779, 0.04215, 0.37, 0.02827, 0.3418, 0.0559, 0.3304, 0.06806, 0.355, 0.02827, 0.3418, 0.01818, 0.3121, 0.04707, 0.3044, 0.0559, 0.3304, 0.01818, 0.3121, 0.01205, 0.2813, 0.04171, 0.2774, 0.04707, 0.3044, 0.01205, 0.2813, 0.01, 0.25, 0.03991, 0.25, 0.04171, 0.2774, 0.01, 0.25, 0.01205, 0.2187, 0.04171, 0.2226, 0.03991, 0.25, 0.01205, 0.2187, 0.01818, 0.1879, 0.04707, 0.1956, 0.04171, 0.2226, 0.01818, 0.1879, 0.02827, 0.1582, 0.0559, 0.1696, 0.04707, 0.1956, 0.02827, 0.1582, 0.04215, 0.13, 0.06806, 0.145, 0.0559, 0.1696, 0.04215, 0.13, 0.0596, 0.1039, 0.08333, 0.1221, 0.06806, 0.145, 0.0596, 0.1039, 0.08029, 0.08029, 0.1014, 0.1014, 0.08333, 0.1221, 0.08029, 0.08029, 0.1039, 0.0596, 0.1221, 0.08333, 0.1014, 0.1014, 0.1039, 0.0596, 0.13, 0.04215, 0.145, 0.06806, 0.1221, 0.08333, 0.13, 0.04215, 0.1582, 0.02827, 0.1696, 0.0559, 0.145, 0.06806, 0.1582, 0.02827, 0.1879, 0.01818, 0.1956, 0.04707, 0.1696, 0.0559, 0.1879, 0.01818, 0.2187, 0.01205, 0.2226, 0.04171, 0.1956, 0.04707, 0.2187, 0.01205, 0.25, 0.01, 0.25, 0.03991, 0.2226, 0.04171, 0.25, 0.01, 0.2813, 0.01205, 0.2774, 0.04171, 0.25, 0.03991, 0.2813, 0.01205, 0.3121, 0.01818, 0.3044, 0.04707, 0.2774, 0.04171, 0.3121, 0.01818, 0.3418, 0.02827, 0.3304, 0.0559, 0.3044, 0.04707, 0.3418, 0.02827, 0.37, 0.04215, 0.355, 0.06806, 0.3304, 0.0559, 0.37, 0.04215, 0.3961, 0.0596, 0.3779, 0.08333, 0.355, 0.06806, 0.3961, 0.0596, 0.4197, 0.08029, 0.3986, 0.1014, 0.3779, 0.08333, 0.4197, 0.08029, 0.4404, 0.1039, 0.4167, 0.1221, 0.3986, 0.1014, 0.4404, 0.1039, 0.4578, 0.13, 0.4319, 0.145, 0.4167, 0.1221, 0.4578, 0.13, 0.4717, 0.1582, 0.4441, 0.1696, 0.4319, 0.145, 0.4717, 0.1582, 0.4818, 0.1879, 0.4529, 0.1956, 0.4441, 0.1696, 0.4818, 0.1879, 0.4879, 0.2187, 0.4583, 0.2226, 0.4529, 0.1956, 0.4879, 0.2187, 0.49, 0.25, 0.4601, 0.25, 0.4583, 0.2226, 0.49, 0.25, 0.4879, 0.2813, 0.4583, 0.2774, 0.4601, 0.25, 0.4879, 0.2813, 0.4818, 0.3121, 0.4529, 0.3044, 0.4583, 0.2774, 0.4818, 0.3121, 0.4717, 0.3418, 0.4441, 0.3304, 0.4529, 0.3044, 0.4717, 0.3418, 0.4578, 0.37, 0.4319, 0.355, 0.4441, 0.3304, 0.4578, 0.37, 0.4404, 0.3961, 0.4167, 0.3779, 0.4319, 0.355, 0.4404, 0.3961, 0.4197, 0.4197, 0.3986, 0.3986, 0.4167, 0.3779, 0.4197, 0.4197, 0.3961, 0.4404, 0.3779, 0.4167, 0.3986, 0.3986, 0.3961, 0.4404, 0.37, 0.4578, 0.355, 0.4319, 0.3779, 0.4167, 0.37, 0.4578, 0.3418, 0.4717, 0.3304, 0.4441, 0.355, 0.4319, 0.3418, 0.4717, 0.3121, 0.4818, 0.3044, 0.4529, 0.3304, 0.4441, 0.3121, 0.4818, 0.2813, 0.4879, 0.2774, 0.4583, 0.3044, 0.4529])
me_armpivot_wormbump.materials.append(mat_cylindermaterial)
me_armpivot_wormbump.use_remesh_fix_poles = True
me_armpivot_wormbump.use_remesh_preserve_attributes = False
me_armpivot_wormbump.update()
me_armpivot_backindicator = bpy.data.meshes.new('armpivot_backindicator')
me_armpivot_backindicator.from_pydata([(-0.5487, -0.1659, -0.02927), (-0.5487, -0.1783, -0.01692), (-0.5611, -0.1659, -0.01692), (-0.5487, -0.1783, 0.01692), (-0.5487, -0.1659, 0.02927), (-0.5611, -0.1659, 0.01692), (-0.5487, 0.1659, -0.02927), (-0.5611, 0.1659, -0.01692), (-0.5487, 0.1783, -0.01692), (-0.5487, 0.1659, 0.02927), (-0.5487, 0.1783, 0.01692), (-0.5611, 0.1659, 0.01692), (-0.4241, -0.1659, -0.02927), (-0.4118, -0.1659, -0.01692), (-0.4241, -0.1783, -0.01692), (-0.4241, -0.1659, 0.02927), (-0.4241, -0.1783, 0.01692), (-0.4118, -0.1659, 0.01692), (-0.4806, 0.1659, -0.02927), (-0.4241, 0.1783, -0.01692), (-0.4118, 0.1659, -0.01692), (-0.4241, 0.1659, 0.02927), (-0.4118, 0.1659, 0.01692), (-0.4241, 0.1783, 0.01692), (-0.3968, -0.08295, -0.02927), (-0.3968, -0.08295, 0.02927), (-0.3968, 0.08295, 0.02927), (-0.3968, 0.08295, -0.02927)], [], [(14, 16, 3, 1), (24, 25, 17, 13), (2, 5, 11, 7), (8, 10, 23, 19), (0, 1, 2), (3, 4, 5), (6, 7, 8), (9, 10, 11), (12, 13, 14), (15, 16, 17), (18, 19, 20), (21, 22, 23), (6, 0, 2, 7), (1, 3, 5, 2), (4, 9, 11, 5), (10, 8, 7, 11), (18, 6, 8, 19), (9, 21, 23, 10), (22, 20, 19, 23), (27, 18, 20), (25, 15, 17), (16, 14, 13, 17), (0, 12, 14, 1), (15, 4, 3, 16), (20, 22, 26, 27), (12, 24, 13), (6, 18, 27, 24, 12, 0), (21, 9, 4, 15, 25, 26), (21, 26, 22)])
_uv = me_armpivot_backindicator.uv_layers.new(name='UVMap')
_uv.uv.foreach_set('vector', [0.4277, 0.7587, 0.5723, 0.7587, 0.5723, 0.9913, 0.4277, 0.9913, 0.4277, 0.6832, 0.5723, 0.6832, 0.5723, 0.7413, 0.4277, 0.7413, 0.4277, 0.008661, 0.5723, 0.008661, 0.5723, 0.2413, 0.4277, 0.2413, 0.4277, 0.2587, 0.5723, 0.2587, 0.5723, 0.4913, 0.4277, 0.4913, 0.1337, 0.7413, 0.1337, 0.75, 0.125, 0.7413, 0.5723, 0.9913, 0.625, 0.9913, 0.5723, 1.0, 0.1337, 0.5087, 0.125, 0.5087, 0.1337, 0.5, 0.625, 0.2587, 0.625, 0.2587, 0.5723, 0.25, 0.3663, 0.7413, 0.375, 0.7413, 0.3663, 0.75, 0.625, 0.7587, 0.5723, 0.75, 0.5723, 0.75, 0.3663, 0.5087, 0.3663, 0.5, 0.375, 0.5087, 0.625, 0.5087, 0.5723, 0.5, 0.5723, 0.5, 0.1337, 0.5087, 0.1337, 0.7413, 0.125, 0.7413, 0.125, 0.5087, 0.4277, 0.0, 0.5723, 0.0, 0.5723, 0.008661, 0.4277, 0.008661, 0.625, 0.008661, 0.625, 0.2413, 0.5723, 0.2413, 0.5723, 0.008661, 0.5723, 0.2587, 0.4277, 0.2587, 0.4277, 0.2413, 0.5723, 0.2413, 0.3663, 0.5087, 0.1337, 0.5087, 0.1337, 0.5, 0.3663, 0.5, 0.625, 0.2587, 0.625, 0.4913, 0.5723, 0.4913, 0.5723, 0.2587, 0.5723, 0.5087, 0.4277, 0.5087, 0.4277, 0.4913, 0.5723, 0.4913, 0.3663, 0.5668, 0.3663, 0.5087, 0.4277, 0.5087, 0.6337, 0.6832, 0.6337, 0.7413, 0.5723, 0.7413, 0.5723, 0.7587, 0.4277, 0.7587, 0.4277, 0.7413, 0.5723, 0.7413, 0.1337, 0.7413, 0.3663, 0.7413, 0.3663, 0.75, 0.1337, 0.75, 0.625, 0.7587, 0.625, 0.9913, 0.5723, 0.9913, 0.5723, 0.7587, 0.4277, 0.5087, 0.5723, 0.5087, 0.5723, 0.5668, 0.4277, 0.5668, 0.3663, 0.7413, 0.4277, 0.6832, 0.4277, 0.7413, 0.1337, 0.5087, 0.3663, 0.5087, 0.3663, 0.5668, 0.3663, 0.6832, 0.3663, 0.7413, 0.1337, 0.7413, 0.6337, 0.5087, 0.8663, 0.5087, 0.8663, 0.7413, 0.6337, 0.7413, 0.6337, 0.6832, 0.6337, 0.5668, 0.6337, 0.5087, 0.5723, 0.5668, 0.5723, 0.5087])
me_armpivot_backindicator.use_remesh_fix_poles = True
me_armpivot_backindicator.use_remesh_preserve_attributes = False
me_armpivot_backindicator.update()
me_armpivot_cylinder_001 = bpy.data.meshes.new('armpivot_cylinder.001')
me_armpivot_cylinder_001.from_pydata([(-0.04604, 0.2107, 1.122e-08), (0.6802, 0.25, -1.093e-08), (-0.04604, 0.2089, -0.0275), (0.6802, 0.2479, -0.03263), (-0.04604, 0.2035, -0.05452), (0.6802, 0.2415, -0.0647), (-0.04604, 0.1946, -0.08062), (0.6802, 0.231, -0.09567), (-0.04604, 0.1824, -0.1053), (0.6802, 0.2165, -0.125), (-0.04604, 0.1671, -0.1282), (0.6802, 0.1983, -0.1522), (-0.04604, 0.149, -0.149), (0.6802, 0.1768, -0.1768), (-0.04604, 0.1282, -0.1671), (0.6802, 0.1522, -0.1983), (-0.04604, 0.1053, -0.1824), (0.6802, 0.125, -0.2165), (-0.04604, 0.08062, -0.1946), (0.6802, 0.09567, -0.231), (-0.04604, 0.05452, -0.2035), (0.6802, 0.0647, -0.2415), (-0.04604, 0.0275, -0.2089), (0.6802, 0.03263, -0.2479), (-0.04604, -1.871e-08, -0.2107), (0.6802, -1.093e-08, -0.25), (-0.04604, -0.0275, -0.2089), (0.6802, -0.03263, -0.2479), (-0.04604, -0.05452, -0.2035), (0.6802, -0.0647, -0.2415), (-0.04604, -0.08062, -0.1946), (0.6802, -0.09567, -0.231), (-0.04604, -0.1053, -0.1824), (0.6802, -0.125, -0.2165), (-0.04604, -0.1282, -0.1671), (0.6802, -0.1522, -0.1983), (-0.04604, -0.149, -0.149), (0.6802, -0.1768, -0.1768), (-0.04604, -0.1671, -0.1282), (0.6802, -0.1983, -0.1522), (-0.04604, -0.1824, -0.1053), (0.6802, -0.2165, -0.125), (-0.04604, -0.1946, -0.08062), (0.6802, -0.231, -0.09567), (-0.04604, -0.2035, -0.05452), (0.6802, -0.2415, -0.0647), (-0.04604, -0.2089, -0.0275), (0.6802, -0.2479, -0.03263), (-0.04604, -0.2107, 2.382e-08), (0.6802, -0.25, 1.093e-08), (-0.04604, -0.2089, 0.0275), (0.6802, -0.2479, 0.03263), (-0.04604, -0.2035, 0.05452), (0.6802, -0.2415, 0.0647), (-0.04604, -0.1946, 0.08062), (0.6802, -0.231, 0.09567), (-0.04604, -0.1824, 0.1053), (0.6802, -0.2165, 0.125), (-0.04604, -0.1671, 0.1282), (0.6802, -0.1983, 0.1522), (-0.04604, -0.149, 0.149), (0.6802, -0.1768, 0.1768), (-0.04604, -0.1282, 0.1671), (0.6802, -0.1522, 0.1983), (-0.04604, -0.1053, 0.1824), (0.6802, -0.125, 0.2165), (-0.04604, -0.08062, 0.1946), (0.6802, -0.09567, 0.231), (-0.04604, -0.05452, 0.2035), (0.6802, -0.0647, 0.2415), (-0.04604, -0.0275, 0.2089), (0.6802, -0.03263, 0.2479), (-0.04604, 2.834e-09, 0.2107), (0.6802, 2.981e-09, 0.25), (-0.04604, 0.0275, 0.2089), (0.6802, 0.03263, 0.2479), (-0.04604, 0.05452, 0.2035), (0.6802, 0.0647, 0.2415), (-0.04604, 0.08062, 0.1946), (0.6802, 0.09567, 0.231), (-0.04604, 0.1053, 0.1824), (0.6802, 0.125, 0.2165), (-0.04604, 0.1282, 0.1671), (0.6802, 0.1522, 0.1983), (-0.04604, 0.149, 0.149), (0.6802, 0.1768, 0.1768), (-0.04604, 0.1671, 0.1282), (0.6802, 0.1983, 0.1522), (-0.04604, 0.1824, 0.1053), (0.6802, 0.2165, 0.125), (-0.04604, 0.1946, 0.08062), (0.6802, 0.231, 0.09567), (-0.04604, 0.2035, 0.05452), (0.6802, 0.2415, 0.0647), (-0.04604, 0.2089, 0.0275), (0.6802, 0.2479, 0.03263), (-0.02558, 0.25, 1.093e-08), (-0.02558, 0.2479, -0.03263), (-0.02558, 0.2415, -0.0647), (-0.02558, 0.231, -0.09567), (-0.02558, 0.2165, -0.125), (-0.02558, 0.1983, -0.1522), (-0.02558, 0.1768, -0.1768), (-0.02558, 0.1522, -0.1983), (-0.02558, 0.125, -0.2165), (-0.02558, 0.09567, -0.231), (-0.02558, 0.0647, -0.2415), (-0.02558, 0.03263, -0.2479), (-0.02558, -1.093e-08, -0.25), (-0.02558, -0.03263, -0.2479), (-0.02558, -0.0647, -0.2415), (-0.02558, -0.09567, -0.231), (-0.02558, -0.125, -0.2165), (-0.02558, -0.1522, -0.1983), (-0.02558, -0.1768, -0.1768), (-0.02558, -0.1983, -0.1522), (-0.02558, -0.2165, -0.125), (-0.02558, -0.231, -0.09567), (-0.02558, -0.2415, -0.0647), (-0.02558, -0.2479, -0.03263), (-0.02558, -0.25, 3.278e-08), (-0.02558, -0.2479, 0.03263), (-0.02558, -0.2415, 0.0647), (-0.02558, -0.231, 0.09567), (-0.02558, -0.2165, 0.125), (-0.02558, -0.1983, 0.1522), (-0.02558, -0.1768, 0.1768), (-0.02558, -0.1522, 0.1983), (-0.02558, -0.125, 0.2165), (-0.02558, -0.09567, 0.231), (-0.02558, -0.0647, 0.2415), (-0.02558, -0.03263, 0.2479), (-0.02558, 2.981e-09, 0.25), (-0.02558, 0.03263, 0.2479), (-0.02558, 0.0647, 0.2415), (-0.02558, 0.09567, 0.231), (-0.02558, 0.125, 0.2165), (-0.02558, 0.1522, 0.1983), (-0.02558, 0.1768, 0.1768), (-0.02558, 0.1983, 0.1522), (-0.02558, 0.2165, 0.125), (-0.02558, 0.231, 0.09567), (-0.02558, 0.2415, 0.0647), (-0.02558, 0.2479, 0.03263), (0.754, 0.1926, -0.02535), (0.754, 0.1942, -1.051e-08), (0.754, 0.1926, 0.02535), (0.754, 0.1876, 0.05028), (0.754, 0.1795, 0.07434), (0.754, 0.1682, 0.09712), (0.754, 0.1541, 0.1183), (0.754, 0.1374, 0.1374), (0.754, 0.1183, 0.1541), (0.754, 0.09712, 0.1682), (0.754, 0.07434, 0.1795), (0.754, 0.05028, 0.1876), (0.754, 0.02535, 0.1926), (0.754, 2.773e-09, 0.1942), (0.754, -0.02535, 0.1926), (0.754, -0.05028, 0.1876), (0.754, -0.07434, 0.1795), (0.754, -0.09712, 0.1682), (0.754, -0.1183, 0.1541), (0.754, -0.1374, 0.1374), (0.754, -0.1541, 0.1183), (0.754, -0.1682, 0.09712), (0.754, -0.1795, 0.07434), (0.754, -0.1876, 0.05028), (0.754, -0.1926, 0.02535), (0.754, -0.1942, -1.769e-09), (0.754, -0.1926, -0.02535), (0.754, -0.1876, -0.05028), (0.754, -0.1795, -0.07434), (0.754, -0.1682, -0.09712), (0.754, -0.1541, -0.1183), (0.754, -0.1374, -0.1374), (0.754, -0.1183, -0.1541), (0.754, -0.09712, -0.1682), (0.754, -0.07434, -0.1795), (0.754, -0.05028, -0.1876), (0.754, -0.02535, -0.1926), (0.754, -2.196e-08, -0.1942), (0.754, 0.02535, -0.1926), (0.754, 0.05028, -0.1876), (0.754, 0.07434, -0.1795), (0.754, 0.09712, -0.1682), (0.754, 0.1183, -0.1541), (0.754, 0.1374, -0.1374), (0.754, 0.1541, -0.1183), (0.754, 0.1682, -0.09712), (0.754, 0.1795, -0.07434), (0.754, 0.1876, -0.05028)], [], [(96, 1, 3, 97), (97, 3, 5, 98), (98, 5, 7, 99), (99, 7, 9, 100), (100, 9, 11, 101), (101, 11, 13, 102), (102, 13, 15, 103), (103, 15, 17, 104), (104, 17, 19, 105), (105, 19, 21, 106), (106, 21, 23, 107), (107, 23, 25, 108), (108, 25, 27, 109), (109, 27, 29, 110), (110, 29, 31, 111), (111, 31, 33, 112), (112, 33, 35, 113), (113, 35, 37, 114), (114, 37, 39, 115), (115, 39, 41, 116), (116, 41, 43, 117), (117, 43, 45, 118), (118, 45, 47, 119), (119, 47, 49, 120), (120, 49, 51, 121), (121, 51, 53, 122), (122, 53, 55, 123), (123, 55, 57, 124), (124, 57, 59, 125), (125, 59, 61, 126), (126, 61, 63, 127), (127, 63, 65, 128), (128, 65, 67, 129), (129, 67, 69, 130), (130, 69, 71, 131), (131, 71, 73, 132), (132, 73, 75, 133), (133, 75, 77, 134), (134, 77, 79, 135), (135, 79, 81, 136), (136, 81, 83, 137), (137, 83, 85, 138), (138, 85, 87, 139), (139, 87, 89, 140), (140, 89, 91, 141), (141, 91, 93, 142), (144, 145, 146, 147, 148, 149, 150, 151, 152, 153, 154, 155, 156, 157, 158, 159, 160, 161, 162, 163, 164, 165, 166, 167, 168, 169, 170, 171, 172, 173, 174, 175, 176, 177, 178, 179, 180, 181, 182, 183, 184, 185, 186, 187, 188, 189, 190, 191), (142, 93, 95, 143), (143, 95, 1, 96), (0, 2, 4, 6, 8, 10, 12, 14, 16, 18, 20, 22, 24, 26, 28, 30, 32, 34, 36, 38, 40, 42, 44, 46, 48, 50, 52, 54, 56, 58, 60, 62, 64, 66, 68, 70, 72, 74, 76, 78, 80, 82, 84, 86, 88, 90, 92, 94), (2, 0, 96, 97), (4, 2, 97, 98), (6, 4, 98, 99), (8, 6, 99, 100), (10, 8, 100, 101), (12, 10, 101, 102), (14, 12, 102, 103), (16, 14, 103, 104), (18, 16, 104, 105), (20, 18, 105, 106), (22, 20, 106, 107), (24, 22, 107, 108), (26, 24, 108, 109), (28, 26, 109, 110), (30, 28, 110, 111), (32, 30, 111, 112), (34, 32, 112, 113), (36, 34, 113, 114), (38, 36, 114, 115), (40, 38, 115, 116), (42, 40, 116, 117), (44, 42, 117, 118), (46, 44, 118, 119), (48, 46, 119, 120), (50, 48, 120, 121), (52, 50, 121, 122), (54, 52, 122, 123), (56, 54, 123, 124), (58, 56, 124, 125), (60, 58, 125, 126), (62, 60, 126, 127), (64, 62, 127, 128), (66, 64, 128, 129), (68, 66, 129, 130), (70, 68, 130, 131), (72, 70, 131, 132), (74, 72, 132, 133), (76, 74, 133, 134), (78, 76, 134, 135), (80, 78, 135, 136), (82, 80, 136, 137), (84, 82, 137, 138), (86, 84, 138, 139), (88, 86, 139, 140), (90, 88, 140, 141), (92, 90, 141, 142), (94, 92, 142, 143), (0, 94, 143, 96), (3, 1, 145, 144), (1, 95, 146, 145), (95, 93, 147, 146), (93, 91, 148, 147), (91, 89, 149, 148), (89, 87, 150, 149), (87, 85, 151, 150), (85, 83, 152, 151), (83, 81, 153, 152), (81, 79, 154, 153), (79, 77, 155, 154), (77, 75, 156, 155), (75, 73, 157, 156), (73, 71, 158, 157), (71, 69, 159, 158), (69, 67, 160, 159), (67, 65, 161, 160), (65, 63, 162, 161), (63, 61, 163, 162), (61, 59, 164, 163), (59, 57, 165, 164), (57, 55, 166, 165), (55, 53, 167, 166), (53, 51, 168, 167), (51, 49, 169, 168), (49, 47, 170, 169), (47, 45, 171, 170), (45, 43, 172, 171), (43, 41, 173, 172), (41, 39, 174, 173), (39, 37, 175, 174), (37, 35, 176, 175), (35, 33, 177, 176), (33, 31, 178, 177), (31, 29, 179, 178), (29, 27, 180, 179), (27, 25, 181, 180), (25, 23, 182, 181), (23, 21, 183, 182), (21, 19, 184, 183), (19, 17, 185, 184), (17, 15, 186, 185), (15, 13, 187, 186), (13, 11, 188, 187), (11, 9, 189, 188), (9, 7, 190, 189), (7, 5, 191, 190), (5, 3, 144, 191)])
_uv = me_armpivot_cylinder_001.uv_layers.new(name='UVMap')
_uv.uv.foreach_set('vector', [1.0, 0.5, 1.0, 1.0, 0.9792, 1.0, 0.9792, 0.5, 0.9792, 0.5, 0.9792, 1.0, 0.9583, 1.0, 0.9583, 0.5, 0.9583, 0.5, 0.9583, 1.0, 0.9375, 1.0, 0.9375, 0.5, 0.9375, 0.5, 0.9375, 1.0, 0.9167, 1.0, 0.9167, 0.5, 0.9167, 0.5, 0.9167, 1.0, 0.8958, 1.0, 0.8958, 0.5, 0.8958, 0.5, 0.8958, 1.0, 0.875, 1.0, 0.875, 0.5, 0.875, 0.5, 0.875, 1.0, 0.8542, 1.0, 0.8542, 0.5, 0.8542, 0.5, 0.8542, 1.0, 0.8333, 1.0, 0.8333, 0.5, 0.8333, 0.5, 0.8333, 1.0, 0.8125, 1.0, 0.8125, 0.5, 0.8125, 0.5, 0.8125, 1.0, 0.7917, 1.0, 0.7917, 0.5, 0.7917, 0.5, 0.7917, 1.0, 0.7708, 1.0, 0.7708, 0.5, 0.7708, 0.5, 0.7708, 1.0, 0.75, 1.0, 0.75, 0.5, 0.75, 0.5, 0.75, 1.0, 0.7292, 1.0, 0.7292, 0.5, 0.7292, 0.5, 0.7292, 1.0, 0.7083, 1.0, 0.7083, 0.5, 0.7083, 0.5, 0.7083, 1.0, 0.6875, 1.0, 0.6875, 0.5, 0.6875, 0.5, 0.6875, 1.0, 0.6667, 1.0, 0.6667, 0.5, 0.6667, 0.5, 0.6667, 1.0, 0.6458, 1.0, 0.6458, 0.5, 0.6458, 0.5, 0.6458, 1.0, 0.625, 1.0, 0.625, 0.5, 0.625, 0.5, 0.625, 1.0, 0.6042, 1.0, 0.6042, 0.5, 0.6042, 0.5, 0.6042, 1.0, 0.5833, 1.0, 0.5833, 0.5, 0.5833, 0.5, 0.5833, 1.0, 0.5625, 1.0, 0.5625, 0.5, 0.5625, 0.5, 0.5625, 1.0, 0.5417, 1.0, 0.5417, 0.5, 0.5417, 0.5, 0.5417, 1.0, 0.5208, 1.0, 0.5208, 0.5, 0.5208, 0.5, 0.5208, 1.0, 0.5, 1.0, 0.5, 0.5, 0.5, 0.5, 0.5, 1.0, 0.4792, 1.0, 0.4792, 0.5, 0.4792, 0.5, 0.4792, 1.0, 0.4583, 1.0, 0.4583, 0.5, 0.4583, 0.5, 0.4583, 1.0, 0.4375, 1.0, 0.4375, 0.5, 0.4375, 0.5, 0.4375, 1.0, 0.4167, 1.0, 0.4167, 0.5, 0.4167, 0.5, 0.4167, 1.0, 0.3958, 1.0, 0.3958, 0.5, 0.3958, 0.5, 0.3958, 1.0, 0.375, 1.0, 0.375, 0.5, 0.375, 0.5, 0.375, 1.0, 0.3542, 1.0, 0.3542, 0.5, 0.3542, 0.5, 0.3542, 1.0, 0.3333, 1.0, 0.3333, 0.5, 0.3333, 0.5, 0.3333, 1.0, 0.3125, 1.0, 0.3125, 0.5, 0.3125, 0.5, 0.3125, 1.0, 0.2917, 1.0, 0.2917, 0.5, 0.2917, 0.5, 0.2917, 1.0, 0.2708, 1.0, 0.2708, 0.5, 0.2708, 0.5, 0.2708, 1.0, 0.25, 1.0, 0.25, 0.5, 0.25, 0.5, 0.25, 1.0, 0.2292, 1.0, 0.2292, 0.5, 0.2292, 0.5, 0.2292, 1.0, 0.2083, 1.0, 0.2083, 0.5, 0.2083, 0.5, 0.2083, 1.0, 0.1875, 1.0, 0.1875, 0.5, 0.1875, 0.5, 0.1875, 1.0, 0.1667, 1.0, 0.1667, 0.5, 0.1667, 0.5, 0.1667, 1.0, 0.1458, 1.0, 0.1458, 0.5, 0.1458, 0.5, 0.1458, 1.0, 0.125, 1.0, 0.125, 0.5, 0.125, 0.5, 0.125, 1.0, 0.1042, 1.0, 0.1042, 0.5, 0.1042, 0.5, 0.1042, 1.0, 0.08333, 1.0, 0.08333, 0.5, 0.08333, 0.5, 0.08333, 1.0, 0.0625, 1.0, 0.0625, 0.5, 0.0625, 0.5, 0.0625, 1.0, 0.04167, 1.0, 0.04167, 0.5, 0.2743, 0.4349, 0.25, 0.4365, 0.2257, 0.4349, 0.2017, 0.4301, 0.1786, 0.4223, 0.1568, 0.4115, 0.1365, 0.3979, 0.1181, 0.3819, 0.1021, 0.3635, 0.08851, 0.3432, 0.07772, 0.3214, 0.06988, 0.2983, 0.06512, 0.2743, 0.06352, 0.25, 0.06512, 0.2257, 0.06988, 0.2017, 0.07772, 0.1786, 0.08851, 0.1568, 0.1021, 0.1365, 0.1181, 0.1181, 0.1365, 0.1021, 0.1568, 0.08851, 0.1786, 0.07772, 0.2017, 0.06988, 0.2257, 0.06512, 0.25, 0.06352, 0.2743, 0.06512, 0.2983, 0.06988, 0.3214, 0.07772, 0.3432, 0.08851, 0.3635, 0.1021, 0.3819, 0.1181, 0.3979, 0.1365, 0.4115, 0.1568, 0.4223, 0.1786, 0.4301, 0.2017, 0.4349, 0.2257, 0.4365, 0.25, 0.4349, 0.2743, 0.4301, 0.2983, 0.4223, 0.3214, 0.4115, 0.3432, 0.3979, 0.3635, 0.3819, 0.3819, 0.3635, 0.3979, 0.3432, 0.4115, 0.3214, 0.4223, 0.2983, 0.4301, 0.04167, 0.5, 0.04167, 1.0, 0.02083, 1.0, 0.02083, 0.5, 0.02083, 0.5, 0.02083, 1.0, 3.763e-07, 1.0, 3.763e-07, 0.5, 0.75, 0.4522, 0.7764, 0.4505, 0.8023, 0.4453, 0.8274, 0.4368, 0.8511, 0.4251, 0.8731, 0.4104, 0.893, 0.393, 0.9104, 0.3731, 0.9251, 0.3511, 0.9368, 0.3274, 0.9453, 0.3023, 0.9505, 0.2764, 0.9522, 0.25, 0.9505, 0.2236, 0.9453, 0.1977, 0.9368, 0.1726, 0.9251, 0.1489, 0.9104, 0.1269, 0.893, 0.107, 0.8731, 0.08956, 0.8511, 0.07486, 0.8274, 0.06316, 0.8023, 0.05466, 0.7764, 0.0495, 0.75, 0.04777, 0.7236, 0.0495, 0.6977, 0.05466, 0.6726, 0.06316, 0.6489, 0.07486, 0.6269, 0.08956, 0.607, 0.107, 0.5896, 0.1269, 0.5749, 0.1489, 0.5632, 0.1726, 0.5547, 0.1977, 0.5495, 0.2236, 0.5478, 0.25, 0.5495, 0.2764, 0.5547, 0.3023, 0.5632, 0.3274, 0.5749, 0.3511, 0.5896, 0.3731, 0.607, 0.393, 0.6269, 0.4104, 0.6489, 0.4251, 0.6726, 0.4368, 0.6977, 0.4453, 0.7236, 0.4505, 0.7764, 0.4505, 0.75, 0.4522, 0.75, 0.49, 0.7813, 0.4879, 0.8023, 0.4453, 0.7764, 0.4505, 0.7813, 0.4879, 0.8121, 0.4818, 0.8274, 0.4368, 0.8023, 0.4453, 0.8121, 0.4818, 0.8418, 0.4717, 0.8511, 0.4251, 0.8274, 0.4368, 0.8418, 0.4717, 0.87, 0.4578, 0.8731, 0.4104, 0.8511, 0.4251, 0.87, 0.4578, 0.8961, 0.4404, 0.893, 0.393, 0.8731, 0.4104, 0.8961, 0.4404, 0.9197, 0.4197, 0.9104, 0.3731, 0.893, 0.393, 0.9197, 0.4197, 0.9404, 0.3961, 0.9251, 0.3511, 0.9104, 0.3731, 0.9404, 0.3961, 0.9578, 0.37, 0.9368, 0.3274, 0.9251, 0.3511, 0.9578, 0.37, 0.9717, 0.3418, 0.9453, 0.3023, 0.9368, 0.3274, 0.9717, 0.3418, 0.9818, 0.3121, 0.9505, 0.2764, 0.9453, 0.3023, 0.9818, 0.3121, 0.9879, 0.2813, 0.9522, 0.25, 0.9505, 0.2764, 0.9879, 0.2813, 0.99, 0.25, 0.9505, 0.2236, 0.9522, 0.25, 0.99, 0.25, 0.9879, 0.2187, 0.9453, 0.1977, 0.9505, 0.2236, 0.9879, 0.2187, 0.9818, 0.1879, 0.9368, 0.1726, 0.9453, 0.1977, 0.9818, 0.1879, 0.9717, 0.1582, 0.9251, 0.1489, 0.9368, 0.1726, 0.9717, 0.1582, 0.9578, 0.13, 0.9104, 0.1269, 0.9251, 0.1489, 0.9578, 0.13, 0.9404, 0.1039, 0.893, 0.107, 0.9104, 0.1269, 0.9404, 0.1039, 0.9197, 0.08029, 0.8731, 0.08956, 0.893, 0.107, 0.9197, 0.08029, 0.8961, 0.0596, 0.8511, 0.07486, 0.8731, 0.08956, 0.8961, 0.0596, 0.87, 0.04215, 0.8274, 0.06316, 0.8511, 0.07486, 0.87, 0.04215, 0.8418, 0.02827, 0.8023, 0.05466, 0.8274, 0.06316, 0.8418, 0.02827, 0.8121, 0.01818, 0.7764, 0.0495, 0.8023, 0.05466, 0.8121, 0.01818, 0.7813, 0.01205, 0.75, 0.04777, 0.7764, 0.0495, 0.7813, 0.01205, 0.75, 0.01, 0.7236, 0.0495, 0.75, 0.04777, 0.75, 0.01, 0.7187, 0.01205, 0.6977, 0.05466, 0.7236, 0.0495, 0.7187, 0.01205, 0.6879, 0.01818, 0.6726, 0.06316, 0.6977, 0.05466, 0.6879, 0.01818, 0.6582, 0.02827, 0.6489, 0.07486, 0.6726, 0.06316, 0.6582, 0.02827, 0.63, 0.04215, 0.6269, 0.08956, 0.6489, 0.07486, 0.63, 0.04215, 0.6039, 0.0596, 0.607, 0.107, 0.6269, 0.08956, 0.6039, 0.0596, 0.5803, 0.08029, 0.5896, 0.1269, 0.607, 0.107, 0.5803, 0.08029, 0.5596, 0.1039, 0.5749, 0.1489, 0.5896, 0.1269, 0.5596, 0.1039, 0.5422, 0.13, 0.5632, 0.1726, 0.5749, 0.1489, 0.5422, 0.13, 0.5283, 0.1582, 0.5547, 0.1977, 0.5632, 0.1726, 0.5283, 0.1582, 0.5182, 0.1879, 0.5495, 0.2236, 0.5547, 0.1977, 0.5182, 0.1879, 0.5121, 0.2187, 0.5478, 0.25, 0.5495, 0.2236, 0.5121, 0.2187, 0.51, 0.25, 0.5495, 0.2764, 0.5478, 0.25, 0.51, 0.25, 0.5121, 0.2813, 0.5547, 0.3023, 0.5495, 0.2764, 0.5121, 0.2813, 0.5182, 0.3121, 0.5632, 0.3274, 0.5547, 0.3023, 0.5182, 0.3121, 0.5283, 0.3418, 0.5749, 0.3511, 0.5632, 0.3274, 0.5283, 0.3418, 0.5422, 0.37, 0.5896, 0.3731, 0.5749, 0.3511, 0.5422, 0.37, 0.5596, 0.3961, 0.607, 0.393, 0.5896, 0.3731, 0.5596, 0.3961, 0.5803, 0.4197, 0.6269, 0.4104, 0.607, 0.393, 0.5803, 0.4197, 0.6039, 0.4404, 0.6489, 0.4251, 0.6269, 0.4104, 0.6039, 0.4404, 0.63, 0.4578, 0.6726, 0.4368, 0.6489, 0.4251, 0.63, 0.4578, 0.6582, 0.4717, 0.6977, 0.4453, 0.6726, 0.4368, 0.6582, 0.4717, 0.6879, 0.4818, 0.7236, 0.4505, 0.6977, 0.4453, 0.6879, 0.4818, 0.7187, 0.4879, 0.75, 0.4522, 0.7236, 0.4505, 0.7187, 0.4879, 0.75, 0.49, 0.2813, 0.4879, 0.25, 0.49, 0.25, 0.4365, 0.2743, 0.4349, 0.25, 0.49, 0.2187, 0.4879, 0.2257, 0.4349, 0.25, 0.4365, 0.2187, 0.4879, 0.1879, 0.4818, 0.2017, 0.4301, 0.2257, 0.4349, 0.1879, 0.4818, 0.1582, 0.4717, 0.1786, 0.4223, 0.2017, 0.4301, 0.1582, 0.4717, 0.13, 0.4578, 0.1568, 0.4115, 0.1786, 0.4223, 0.13, 0.4578, 0.1039, 0.4404, 0.1365, 0.3979, 0.1568, 0.4115, 0.1039, 0.4404, 0.08029, 0.4197, 0.1181, 0.3819, 0.1365, 0.3979, 0.08029, 0.4197, 0.0596, 0.3961, 0.1021, 0.3635, 0.1181, 0.3819, 0.0596, 0.3961, 0.04215, 0.37, 0.08851, 0.3432, 0.1021, 0.3635, 0.04215, 0.37, 0.02827, 0.3418, 0.07772, 0.3214, 0.08851, 0.3432, 0.02827, 0.3418, 0.01818, 0.3121, 0.06988, 0.2983, 0.07772, 0.3214, 0.01818, 0.3121, 0.01205, 0.2813, 0.06512, 0.2743, 0.06988, 0.2983, 0.01205, 0.2813, 0.01, 0.25, 0.06352, 0.25, 0.06512, 0.2743, 0.01, 0.25, 0.01205, 0.2187, 0.06512, 0.2257, 0.06352, 0.25, 0.01205, 0.2187, 0.01818, 0.1879, 0.06988, 0.2017, 0.06512, 0.2257, 0.01818, 0.1879, 0.02827, 0.1582, 0.07772, 0.1786, 0.06988, 0.2017, 0.02827, 0.1582, 0.04215, 0.13, 0.08851, 0.1568, 0.07772, 0.1786, 0.04215, 0.13, 0.0596, 0.1039, 0.1021, 0.1365, 0.08851, 0.1568, 0.0596, 0.1039, 0.08029, 0.08029, 0.1181, 0.1181, 0.1021, 0.1365, 0.08029, 0.08029, 0.1039, 0.0596, 0.1365, 0.1021, 0.1181, 0.1181, 0.1039, 0.0596, 0.13, 0.04215, 0.1568, 0.08851, 0.1365, 0.1021, 0.13, 0.04215, 0.1582, 0.02827, 0.1786, 0.07772, 0.1568, 0.08851, 0.1582, 0.02827, 0.1879, 0.01818, 0.2017, 0.06988, 0.1786, 0.07772, 0.1879, 0.01818, 0.2187, 0.01205, 0.2257, 0.06512, 0.2017, 0.06988, 0.2187, 0.01205, 0.25, 0.01, 0.25, 0.06352, 0.2257, 0.06512, 0.25, 0.01, 0.2813, 0.01205, 0.2743, 0.06512, 0.25, 0.06352, 0.2813, 0.01205, 0.3121, 0.01818, 0.2983, 0.06988, 0.2743, 0.06512, 0.3121, 0.01818, 0.3418, 0.02827, 0.3214, 0.07772, 0.2983, 0.06988, 0.3418, 0.02827, 0.37, 0.04215, 0.3432, 0.08851, 0.3214, 0.07772, 0.37, 0.04215, 0.3961, 0.0596, 0.3635, 0.1021, 0.3432, 0.08851, 0.3961, 0.0596, 0.4197, 0.08029, 0.3819, 0.1181, 0.3635, 0.1021, 0.4197, 0.08029, 0.4404, 0.1039, 0.3979, 0.1365, 0.3819, 0.1181, 0.4404, 0.1039, 0.4578, 0.13, 0.4115, 0.1568, 0.3979, 0.1365, 0.4578, 0.13, 0.4717, 0.1582, 0.4223, 0.1786, 0.4115, 0.1568, 0.4717, 0.1582, 0.4818, 0.1879, 0.4301, 0.2017, 0.4223, 0.1786, 0.4818, 0.1879, 0.4879, 0.2187, 0.4349, 0.2257, 0.4301, 0.2017, 0.4879, 0.2187, 0.49, 0.25, 0.4365, 0.25, 0.4349, 0.2257, 0.49, 0.25, 0.4879, 0.2813, 0.4349, 0.2743, 0.4365, 0.25, 0.4879, 0.2813, 0.4818, 0.3121, 0.4301, 0.2983, 0.4349, 0.2743, 0.4818, 0.3121, 0.4717, 0.3418, 0.4223, 0.3214, 0.4301, 0.2983, 0.4717, 0.3418, 0.4578, 0.37, 0.4115, 0.3432, 0.4223, 0.3214, 0.4578, 0.37, 0.4404, 0.3961, 0.3979, 0.3635, 0.4115, 0.3432, 0.4404, 0.3961, 0.4197, 0.4197, 0.3819, 0.3819, 0.3979, 0.3635, 0.4197, 0.4197, 0.3961, 0.4404, 0.3635, 0.3979, 0.3819, 0.3819, 0.3961, 0.4404, 0.37, 0.4578, 0.3432, 0.4115, 0.3635, 0.3979, 0.37, 0.4578, 0.3418, 0.4717, 0.3214, 0.4223, 0.3432, 0.4115, 0.3418, 0.4717, 0.3121, 0.4818, 0.2983, 0.4301, 0.3214, 0.4223, 0.3121, 0.4818, 0.2813, 0.4879, 0.2743, 0.4349, 0.2983, 0.4301])
me_armpivot_cylinder_001.materials.append(mat_cylindermaterial)
me_armpivot_cylinder_001.use_remesh_fix_poles = True
me_armpivot_cylinder_001.use_remesh_preserve_attributes = False
me_armpivot_cylinder_001.update()

# ---- objects
ob_truss = bpy.data.objects.new('Truss', me_armpivot_trussmesh)
ob_pivot = bpy.data.objects.new('Pivot', me_armpivot_cylinder)
ob_motor = bpy.data.objects.new('Motor', me_armpivot_motormesh)
ob_wormbump = bpy.data.objects.new('Wormbump', me_armpivot_wormbump)
ob_backindicator = bpy.data.objects.new('BackIndicator', me_armpivot_backindicator)
ob_pivot_001 = bpy.data.objects.new('Pivot.001', me_armpivot_cylinder_001)

# ---- transforms, parenting, visibility, modifiers, constraints
ob_truss.location = (0.0, 0.0, 0.0)
ob_truss.hide_render = True
ob_pivot.location = (0.0, 0.0, 0.0)
ob_motor.location = (0.1645, -0.1951, -0.2724)
ob_motor.rotation_euler = (-1.571, 1.571, 0.0)
ob_motor.scale = (0.5095, 0.5095, 1.117)
ob_wormbump.location = (0.07807, 0.0, 0.0)
ob_wormbump.scale = (0.3362, 1.097, 1.097)
ob_backindicator.location = (0.0, 0.0, 0.0)
ob_pivot_001.location = (-0.4897, 0.0, 0.0)
ob_pivot_001.scale = (1.0, 0.3, 0.3)

# ---- collection membership
col_collection.objects.link(ob_truss)
col_collection.objects.link(ob_pivot)
col_collection.objects.link(ob_motor)
col_collection.objects.link(ob_wormbump)
col_collection.objects.link(ob_backindicator)
col_collection.objects.link(ob_pivot_001)

# ---- scene / render settings (as saved in the file)
scene.frame_start = 1; scene.frame_end = 250; scene.frame_set(1)
scene.render.engine = 'BLENDER_EEVEE_NEXT'
scene.cycles.sampling_pattern = 'TABULATED_SOBOL'
scene.cycles.use_light_tree = False
scene.view_settings.view_transform = 'Standard'
bpy.context.view_layer.update()

# ---- added for rendering (the .blend has no active camera and no usable light): camera, sun
cam_auto = bpy.data.cameras.new('AutoCamera')
cam_auto.lens = 50.0
cam_auto.sensor_width = 36.0
cam_auto.clip_end = 1000.0
ob_auto_camera = bpy.data.objects.new('AutoCamera', cam_auto)
scene.collection.objects.link(ob_auto_camera)
ob_auto_camera.location = (1.24024, -1.57464, 0.983083)
ob_auto_camera.rotation_euler = (1.09748, -7.21219e-08, 0.694738)
scene.camera = ob_auto_camera
light_auto_sun = bpy.data.lights.new('AutoSun', 'SUN')
light_auto_sun.energy = 3.0
light_auto_sun.angle = 0.0523599
ob_auto_sun = bpy.data.objects.new('AutoSun', light_auto_sun)
scene.collection.objects.link(ob_auto_sun)
ob_auto_sun.rotation_euler = (0.872665, 0.174533, 0.523599)
bpy.context.view_layer.update()
